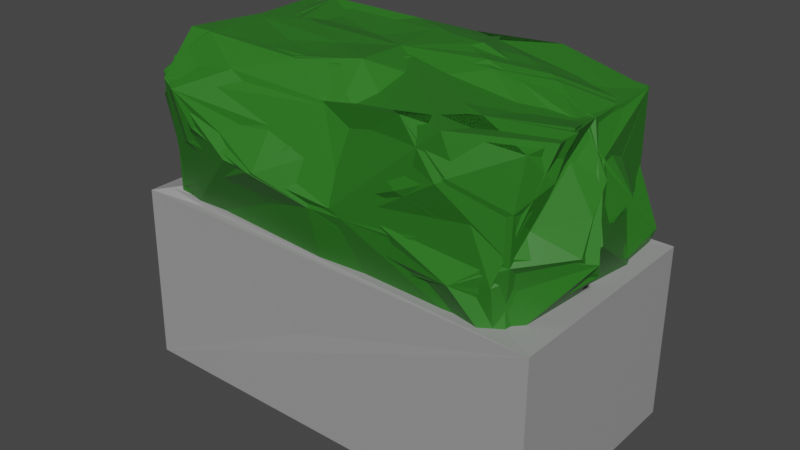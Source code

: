 # Source: Bush.blend  (saved by Blender 3.4.6; exported with 4.5.12 LTS)
import bpy
from mathutils import Matrix  # noqa: F401  (used for matrix-valued properties, if any)

bpy.ops.wm.read_factory_settings(use_empty=True)
scene = bpy.context.scene
scene.name = 'Scene'

# ---- collections
col_collection = bpy.data.collections.new('Collection'); scene.collection.children.link(col_collection)

# ---- materials (node trees are filled in below, after node groups)
mat_material_004 = bpy.data.materials.new('Material.004')
mat_material_004.use_transparent_shadow = False
mat_material_003 = bpy.data.materials.new('Material.003')
mat_material_003.use_transparent_shadow = False
mat_material_001 = bpy.data.materials.new('Material.001')
mat_material_001.use_transparent_shadow = False
mat_material_002 = bpy.data.materials.new('Material.002')
mat_material_002.use_transparent_shadow = False
mat_material_005 = bpy.data.materials.new('Material.005')
mat_material_005.use_transparent_shadow = False
mat_material_006 = bpy.data.materials.new('Material.006')
mat_material_006.use_transparent_shadow = False

# ---- material node trees
mat_material_004.use_nodes = True; mat_material_004.node_tree.nodes.clear()
_N = mat_material_004.node_tree.nodes; _L = mat_material_004.node_tree.links
n0 = _N.new('ShaderNodeBsdfPrincipled'); n0.name = 'Principled BSDF'; n0.location = (10, 300)
n0.distribution = 'GGX'
n0.subsurface_method = 'RANDOM_WALK_SKIN'
n0.inputs[0].default_value = (0.3264, 0.3264, 0.3264, 1.0)
n0.inputs[3].default_value = 1.45
n0.inputs[27].default_value = (0.0, 0.0, 0.0, 1.0)
n0.inputs[28].default_value = 1.0
n1 = _N.new('ShaderNodeOutputMaterial'); n1.name = 'Material Output'; n1.location = (300, 300)
_L.new(n0.outputs[0], n1.inputs[0])
n1.is_active_output = True
mat_material_003.use_nodes = True; mat_material_003.node_tree.nodes.clear()
_N = mat_material_003.node_tree.nodes; _L = mat_material_003.node_tree.links
n0 = _N.new('ShaderNodeBsdfPrincipled'); n0.name = 'Principled BSDF'; n0.location = (10, 300)
n0.distribution = 'GGX'
n0.subsurface_method = 'RANDOM_WALK_SKIN'
n0.inputs[0].default_value = (0.02376, 0.1679, 0.01347, 1.0)
n0.inputs[3].default_value = 1.45
n0.inputs[27].default_value = (0.0, 0.0, 0.0, 1.0)
n0.inputs[28].default_value = 1.0
n1 = _N.new('ShaderNodeOutputMaterial'); n1.name = 'Material Output'; n1.location = (300, 300)
_L.new(n0.outputs[0], n1.inputs[0])
n1.is_active_output = True
mat_material_001.use_nodes = True; mat_material_001.node_tree.nodes.clear()
_N = mat_material_001.node_tree.nodes; _L = mat_material_001.node_tree.links
n0 = _N.new('ShaderNodeBsdfPrincipled'); n0.name = 'Principled BSDF'; n0.location = (10, 300)
n0.distribution = 'GGX'
n0.subsurface_method = 'RANDOM_WALK_SKIN'
n0.inputs[0].default_value = (0.3264, 0.3264, 0.3264, 1.0)
n0.inputs[3].default_value = 1.45
n0.inputs[27].default_value = (0.0, 0.0, 0.0, 1.0)
n0.inputs[28].default_value = 1.0
n1 = _N.new('ShaderNodeOutputMaterial'); n1.name = 'Material Output'; n1.location = (300, 300)
_L.new(n0.outputs[0], n1.inputs[0])
n1.is_active_output = True
mat_material_002.use_nodes = True; mat_material_002.node_tree.nodes.clear()
_N = mat_material_002.node_tree.nodes; _L = mat_material_002.node_tree.links
n0 = _N.new('ShaderNodeBsdfPrincipled'); n0.name = 'Principled BSDF'; n0.location = (10, 300)
n0.distribution = 'GGX'
n0.subsurface_method = 'RANDOM_WALK_SKIN'
n0.inputs[0].default_value = (0.02376, 0.1679, 0.01347, 1.0)
n0.inputs[3].default_value = 1.45
n0.inputs[27].default_value = (0.0, 0.0, 0.0, 1.0)
n0.inputs[28].default_value = 1.0
n1 = _N.new('ShaderNodeOutputMaterial'); n1.name = 'Material Output'; n1.location = (300, 300)
_L.new(n0.outputs[0], n1.inputs[0])
n1.is_active_output = True
mat_material_005.use_nodes = True; mat_material_005.node_tree.nodes.clear()
_N = mat_material_005.node_tree.nodes; _L = mat_material_005.node_tree.links
n0 = _N.new('ShaderNodeBsdfPrincipled'); n0.name = 'Principled BSDF'; n0.location = (10, 300)
n0.distribution = 'GGX'
n0.subsurface_method = 'RANDOM_WALK_SKIN'
n0.inputs[0].default_value = (0.3264, 0.3264, 0.3264, 1.0)
n0.inputs[3].default_value = 1.45
n0.inputs[27].default_value = (0.0, 0.0, 0.0, 1.0)
n0.inputs[28].default_value = 1.0
n1 = _N.new('ShaderNodeOutputMaterial'); n1.name = 'Material Output'; n1.location = (300, 300)
_L.new(n0.outputs[0], n1.inputs[0])
n1.is_active_output = True
mat_material_006.use_nodes = True; mat_material_006.node_tree.nodes.clear()
_N = mat_material_006.node_tree.nodes; _L = mat_material_006.node_tree.links
n0 = _N.new('ShaderNodeBsdfPrincipled'); n0.name = 'Principled BSDF'; n0.location = (10, 300)
n0.distribution = 'GGX'
n0.subsurface_method = 'RANDOM_WALK_SKIN'
n0.inputs[0].default_value = (0.02376, 0.1679, 0.01347, 1.0)
n0.inputs[3].default_value = 1.45
n0.inputs[27].default_value = (0.0, 0.0, 0.0, 1.0)
n0.inputs[28].default_value = 1.0
n1 = _N.new('ShaderNodeOutputMaterial'); n1.name = 'Material Output'; n1.location = (300, 300)
_L.new(n0.outputs[0], n1.inputs[0])
n1.is_active_output = True

# ---- world
world_world = bpy.data.worlds.new('World'); scene.world = world_world
world_world.use_nodes = True; world_world.node_tree.nodes.clear()
_N = world_world.node_tree.nodes; _L = world_world.node_tree.links
n0 = _N.new('ShaderNodeOutputWorld'); n0.name = 'World Output'; n0.location = (300, 300)
n1 = _N.new('ShaderNodeBackground'); n1.name = 'Background'; n1.location = (10, 300)
n1.inputs[0].default_value = (0.05088, 0.05088, 0.05088, 1.0)
_L.new(n1.outputs[0], n0.inputs[0])
n0.is_active_output = True
world_world.color = (0.05088, 0.05088, 0.05088)
world_world.use_sun_shadow = False
world_world.sun_shadow_jitter_overblur = 0.0

# ---- meshes
me_cube_002 = bpy.data.meshes.new('Cube.002')
me_cube_002.from_pydata([(-1.0, -1.0, -1.922), (-0.8653, -0.8191, 1.173), (-1.0, 1.0, -1.922), (-0.8692, 0.8577, 1.132), (1.0, -1.0, -1.922), (0.5874, -0.5722, 0.993), (1.0, 1.0, -1.922), (0.8832, 0.8849, 1.0), (-0.9941, -0.9772, 1.064), (-0.9949, 0.9901, 1.055), (1.0, 1.0, 1.0), (1.0, -1.0, 1.0), (-0.8814, -0.8814, 0.4117), (-0.8814, 0.8814, 0.4117), (0.8814, 0.8814, 0.4117), (0.8814, -0.8814, 0.4117), (-0.8546, 0.0, 0.4946), (0.8546, 0.8546, 3.36), (0.8546, 0.8546, 1.927), (0.8546, -0.8546, 1.927), (0.9025, -0.87, 3.485), (0.8546, -0.8546, 0.4946), (-0.8546, 0.8546, 1.927), (0.0, 0.8546, 0.4946), (0.8546, 0.8546, 0.4946), (-0.8546, -0.8546, 1.927), (0.8546, 0.0, 0.4946), (0.0, -1.046, 1.927), (0.0, -0.8546, 0.4946), (0.9525, -0.001793, 1.925), (-0.8546, 0.0, 1.927), (-0.8546, 0.8546, 0.4946), (0.0, 1.032, 1.927), (0.01017, -0.002185, 3.725), (-0.8546, -0.8546, 0.4946), (0.8546, 0.0, 3.36), (0.005033, 0.9761, 3.497), (0.0, -0.8546, 3.36), (-0.8546, 0.0, 3.36), (-0.8135, -0.8759, 3.352), (-0.7946, 0.8408, 3.328), (-0.8718, 0.416, 2.626), (-0.4273, 0.8545, 1.211), (0.4273, 0.8546, 1.211), (0.4349, 0.9984, 2.66), (-0.4273, 0.4273, 3.552), (0.4387, 0.4495, 3.678), (0.4354, -0.443, 3.555), (0.4334, -1.063, 2.657), (0.8869, 0.4273, 2.644), (0.4273, -0.8546, 1.211), (-0.4273, -0.8546, 1.211), (-0.4295, -1.109, 2.648), (0.949, 0.4377, 1.199), (-0.8546, -0.4273, 2.644), (0.9202, -0.4346, 1.203), (0.8546, -0.4273, 2.644), (-0.897, -0.4273, 1.211), (-0.4334, 1.069, 2.657), (-0.9135, 0.4273, 1.211), (-0.4273, -0.4273, 3.683), (-0.8673, 0.0193, 1.153), (-0.8814, 0.0, 0.4117), (-0.8734, -0.8503, 0.7925), (-0.8753, 0.8696, 0.7718), (-0.4539, -0.9062, 3.456), (0.4562, -0.01578, 3.741), (-0.004087, 0.4888, 3.776), (0.02887, -0.4833, 3.78), (0.8546, 0.4273, 3.36), (-0.4514, 0.9014, 3.447), (-0.8812, -0.4789, 3.456), (-0.8546, -0.4273, 0.4946), (0.9212, 0.9837, 1.211), (0.867, -0.8767, 2.687), (-0.8546, 0.8546, 1.211), (-0.4273, 0.8546, 0.4946), (-0.8546, -0.8546, 1.211), (0.432, -0.9912, 1.924), (-0.4408, -1.067, 1.902), (0.8546, -0.4273, 0.4946), (0.8546, 0.4273, 0.4946), (0.4273, -0.9927, 3.63), (-0.8812, -0.9062, 2.739), (0.4273, 0.8546, 0.4946), (-0.8787, 0.9014, 2.731), (0.8236, -0.7932, 1.27), (0.8546, 0.8546, 2.644), (-0.8546, 0.4273, 0.4946), (0.0, -0.9505, 2.644), (0.9035, 0.4264, 1.926), (1.011, -0.459, 1.948), (0.9035, -0.0008964, 1.21), (0.9533, -0.004543, 2.655), (-0.9137, -0.4273, 1.934), (-0.8546, 0.4273, 1.927), (-0.8546, 0.0, 1.211), (-0.8546, 0.0, 2.644), (-0.8787, 0.4741, 3.447), (-0.4273, 0.9431, 1.927), (0.4273, 0.9431, 1.927), (0.0, 0.9431, 1.211), (0.4236, 0.9938, 3.598), (-0.01136, 1.087, 2.677), (-0.4436, 0.01365, 3.725), (0.9346, -0.4176, 3.589), (-0.8546, 0.6409, 2.286), (-0.8795, 0.2136, 2.286), (-0.8546, 0.2136, 3.002), (-0.8516, 0.5759, 2.898), (-0.2136, 0.8545, 0.8529), (-0.6409, 0.8545, 0.8529), (-0.6409, 0.8545, 1.569), (-0.2136, 0.9431, 1.569), (0.6409, 0.8546, 0.8528), (0.2136, 0.8546, 0.8528), (0.2136, 0.9431, 1.569), (0.6437, 0.9071, 1.563), (0.6409, 0.8546, 2.286), (0.2206, 1.074, 2.3), (0.2136, 0.8546, 3.002), (0.6409, 0.9759, 3.002), (-0.2056, 0.6813, 3.692), (-0.6658, 0.6892, 3.696), (-0.6589, 0.2019, 3.649), (-0.2086, 0.2125, 3.638), (0.6409, 0.6409, 3.422), (0.2183, 0.701, 3.636), (0.2351, 0.2443, 3.812), (0.6606, 0.2209, 3.619), (0.6508, -0.2121, 3.448), (0.2187, -0.2148, 3.542), (0.2136, -0.6409, 3.36), (0.6477, -0.652, 3.621), (0.2136, -0.9862, 2.286), (0.6461, -0.9493, 2.286), (0.6556, -1.06, 3.05), (0.2136, -0.8902, 3.002), (1.003, 0.2251, 2.298), (0.8707, 0.6409, 2.286), (0.8707, 0.6409, 3.002), (0.8707, 0.2136, 3.002), (0.6503, -1.015, 1.55), (0.2136, -0.9505, 1.569), (-0.2136, -0.9505, 1.569), (-0.647, -0.9613, 1.556), (-0.657, -1.064, 2.265), (-0.2157, -1.185, 2.29), (-0.2136, -0.9388, 3.002), (-0.6727, -1.152, 3.109), (0.8546, 0.2136, 0.8528), (0.8955, 0.6409, 0.8528), (0.8546, 0.6409, 1.569), (0.9035, 0.2127, 1.568), (-0.9298, -0.2136, 2.286), (-0.9878, -0.6424, 2.282), (-0.9075, -0.6014, 2.933), (-0.8546, -0.2136, 3.002), (0.8546, -0.6409, 0.8528), (0.8546, -0.2136, 0.8528), (1.022, -0.241, 1.539), (0.8546, -0.6409, 1.569), (0.8546, -0.6409, 2.286), (0.9761, -0.2307, 2.302), (0.8546, -0.2136, 3.002), (0.9472, -0.659, 3.041), (-0.8758, -0.2136, 0.8528), (-0.8758, -0.6409, 0.8528), (-0.8758, -0.6409, 1.569), (-0.9496, -0.2065, 1.577), (-0.2136, 0.9431, 2.286), (-0.6463, 1.043, 2.297), (-0.6623, 1.044, 3.08), (-0.2136, 0.8546, 3.002), (-0.884, 0.6409, 0.8528), (-0.884, 0.2136, 0.8528), (-0.884, 0.2136, 1.569), (-0.884, 0.6409, 1.569), (-0.2086, -0.2148, 3.704), (-0.6698, -0.1787, 3.749), (-0.6788, -0.72, 3.754), (-0.2073, -0.6891, 3.696), (-0.8743, 0.009652, 0.7821)], [], [(0, 8, 9, 2), (2, 9, 10, 6), (6, 10, 11, 4), (4, 11, 8, 0), (2, 6, 4, 0), (1, 5, 15, 12, 63), (1, 61, 3, 9, 8), (3, 7, 10, 9), (7, 5, 11, 10), (5, 1, 8, 11), (12, 15, 21, 28, 34), (7, 3, 64, 13, 14), (5, 7, 14, 15), (182, 63, 12, 62), (13, 62, 12, 34, 72, 16, 88, 31), (23, 76, 110), (24, 84, 114), (18, 100, 118), (15, 14, 24, 81, 26, 80, 21), (36, 70, 122), (17, 102, 126), (14, 13, 31, 76, 23, 84, 24), (35, 66, 130), (27, 78, 134), (29, 90, 138), (28, 21, 50), (34, 28, 51), (25, 79, 146), (26, 81, 150), (30, 94, 154), (21, 80, 158), (19, 91, 162), (16, 72, 166), (32, 99, 170), (31, 88, 174), (33, 104, 178), (22, 95, 106), (30, 97, 107), (38, 98, 108), (40, 85, 109), (31, 75, 111), (22, 99, 112), (32, 101, 113), (23, 101, 115), (32, 100, 116), (18, 73, 117), (32, 103, 119), (36, 102, 120), (17, 87, 121), (40, 98, 123), (38, 104, 124), (33, 67, 125), (36, 67, 127), (33, 66, 128), (35, 69, 129), (33, 68, 131), (37, 82, 132), (20, 105, 133), (19, 74, 135), (20, 82, 136), (37, 89, 137), (18, 87, 139), (17, 69, 140), (35, 93, 141), (86, 19, 142), (19, 78, 142), (27, 28, 50, 143), (28, 27, 144, 51), (27, 79, 144), (77, 34, 51, 145), (27, 89, 147), (37, 65, 148), (39, 83, 149), (24, 73, 151), (18, 90, 152), (29, 92, 153), (25, 83, 155), (39, 71, 156), (38, 97, 157), (26, 92, 159), (29, 91, 160), (19, 86, 161), (29, 93, 163), (35, 105, 164), (20, 74, 165), (34, 77, 167), (25, 94, 168), (30, 96, 169), (22, 85, 171), (40, 70, 172), (36, 103, 173), (16, 96, 175), (30, 95, 176), (22, 75, 177), (38, 71, 179), (39, 65, 180), (37, 68, 181), (181, 178, 60), (181, 68, 178), (68, 33, 178), (180, 181, 60), (180, 65, 181), (65, 37, 181), (179, 180, 60), (179, 71, 180), (71, 39, 180), (177, 174, 59), (177, 75, 174), (75, 31, 174), (176, 177, 59), (176, 95, 177), (95, 22, 177), (175, 176, 59), (175, 96, 176), (96, 30, 176), (173, 170, 58), (173, 103, 170), (103, 32, 170), (172, 173, 58), (172, 70, 173), (70, 36, 173), (171, 172, 58), (171, 85, 172), (85, 40, 172), (169, 166, 57), (169, 96, 166), (96, 16, 166), (168, 169, 57), (168, 94, 169), (94, 30, 169), (167, 168, 57), (167, 77, 168), (77, 25, 168), (165, 162, 56), (165, 74, 162), (74, 19, 162), (164, 165, 56), (164, 105, 165), (105, 20, 165), (163, 164, 56), (163, 93, 164), (93, 35, 164), (161, 158, 55), (161, 86, 158), (86, 21, 158), (160, 161, 55), (160, 91, 161), (91, 19, 161), (159, 160, 55), (159, 92, 160), (92, 29, 160), (157, 154, 54), (157, 97, 154), (97, 30, 154), (156, 157, 54), (156, 71, 157), (71, 38, 157), (155, 156, 54), (155, 83, 156), (83, 39, 156), (153, 150, 53), (153, 92, 150), (92, 26, 150), (152, 153, 53), (152, 90, 153), (90, 29, 153), (151, 152, 53), (151, 73, 152), (73, 18, 152), (149, 146, 52), (149, 83, 146), (83, 25, 146), (148, 149, 52), (148, 65, 149), (65, 39, 149), (147, 148, 52), (147, 89, 148), (89, 37, 148), (25, 77, 145), (144, 145, 51), (144, 79, 145), (79, 25, 145), (142, 143, 50), (142, 78, 143), (78, 27, 143), (21, 86, 142, 50), (141, 138, 49), (141, 93, 138), (93, 29, 138), (140, 141, 49), (140, 69, 141), (69, 35, 141), (139, 140, 49), (139, 87, 140), (87, 17, 140), (137, 134, 48), (137, 89, 134), (89, 27, 134), (136, 137, 48), (136, 82, 137), (82, 37, 137), (135, 136, 48), (135, 74, 136), (74, 20, 136), (133, 130, 47), (133, 105, 130), (105, 35, 130), (132, 133, 47), (132, 82, 133), (82, 20, 133), (131, 132, 47), (131, 68, 132), (68, 37, 132), (129, 126, 46), (129, 69, 126), (69, 17, 126), (128, 129, 46), (128, 66, 129), (66, 35, 129), (127, 128, 46), (127, 67, 128), (67, 33, 128), (125, 122, 45), (125, 67, 122), (67, 36, 122), (124, 125, 45), (124, 104, 125), (104, 33, 125), (123, 124, 45), (123, 98, 124), (98, 38, 124), (121, 118, 44), (121, 87, 118), (87, 18, 118), (120, 121, 44), (120, 102, 121), (102, 17, 121), (119, 120, 44), (119, 103, 120), (103, 36, 120), (117, 114, 43), (117, 73, 114), (73, 24, 114), (116, 117, 43), (116, 100, 117), (100, 18, 117), (115, 116, 43), (115, 101, 116), (101, 32, 116), (113, 110, 42), (113, 101, 110), (101, 23, 110), (112, 113, 42), (112, 99, 113), (99, 32, 113), (111, 112, 42), (111, 75, 112), (75, 22, 112), (109, 106, 41), (109, 85, 106), (85, 22, 106), (108, 109, 41), (108, 98, 109), (98, 40, 109), (107, 108, 41), (107, 97, 108), (97, 38, 108), (106, 107, 41), (106, 95, 107), (95, 30, 107), (178, 179, 60), (178, 104, 179), (104, 38, 179), (174, 175, 59), (174, 88, 175), (88, 16, 175), (170, 171, 58), (170, 99, 171), (99, 22, 171), (166, 167, 57), (166, 72, 167), (72, 34, 167), (162, 163, 56), (162, 91, 163), (91, 29, 163), (158, 159, 55), (158, 80, 159), (80, 26, 159), (154, 155, 54), (154, 94, 155), (94, 25, 155), (150, 151, 53), (150, 81, 151), (81, 24, 151), (146, 147, 52), (146, 79, 147), (79, 27, 147), (138, 139, 49), (138, 90, 139), (90, 18, 139), (134, 135, 48), (134, 78, 135), (78, 19, 135), (130, 131, 47), (130, 66, 131), (66, 33, 131), (126, 127, 46), (126, 102, 127), (102, 36, 127), (122, 123, 45), (122, 70, 123), (70, 40, 123), (118, 119, 44), (118, 100, 119), (100, 32, 119), (114, 115, 43), (114, 84, 115), (84, 23, 115), (110, 111, 42), (110, 76, 111), (76, 31, 111), (64, 182, 62, 13), (3, 61, 182, 64), (61, 1, 63, 182)])
me_cube_002.polygons.foreach_set('material_index', [0, 0, 0, 0, 0, 0, 0, 0, 0, 0, 0, 0, 0, 0, 0, 1, 1, 1, 0, 1, 1, 0, 1, 1, 1, 1, 1, 1, 1, 1, 1, 1, 1, 1, 1, 1, 1, 1, 1, 1, 1, 1, 1, 1, 1, 1, 1, 1, 1, 1, 1, 1, 1, 1, 1, 1, 1, 1, 1, 1, 1, 1, 1, 1, 1, 1, 1, 1, 1, 1, 1, 1, 1, 1, 1, 1, 1, 1, 1, 1, 1, 1, 1, 1, 1, 1, 1, 1, 1, 1, 1, 1, 1, 1, 1, 1, 1, 1, 1, 1, 1, 1, 1, 1, 1, 1, 1, 1, 1, 1, 1, 1, 1, 1, 1, 1, 1, 1, 1, 1, 1, 1, 1, 1, 1, 1, 1, 1, 1, 1, 1, 1, 1, 1, 1, 1, 1, 1, 1, 1, 1, 1, 1, 1, 1, 1, 1, 1, 1, 1, 1, 1, 1, 1, 1, 1, 1, 1, 1, 1, 1, 1, 1, 1, 1, 1, 1, 1, 1, 1, 1, 1, 1, 1, 1, 1, 1, 1, 1, 1, 1, 1, 1, 1, 1, 1, 1, 1, 1, 1, 1, 1, 1, 1, 1, 1, 1, 1, 1, 1, 1, 1, 1, 1, 1, 1, 1, 1, 1, 1, 1, 1, 1, 1, 1, 1, 1, 1, 1, 1, 1, 1, 1, 1, 1, 1, 1, 1, 1, 1, 1, 1, 1, 1, 1, 1, 1, 1, 1, 1, 1, 1, 1, 1, 1, 1, 1, 1, 1, 1, 1, 1, 1, 1, 1, 1, 1, 1, 1, 1, 1, 1, 1, 1, 1, 1, 1, 1, 1, 1, 1, 1, 1, 1, 1, 1, 1, 1, 1, 1, 1, 1, 1, 1, 1, 1, 1, 1, 1, 1, 1, 1, 1, 1, 1, 1, 1, 1, 1, 1, 1, 1, 1, 1, 1, 1, 1, 1, 1, 1, 1, 1, 1, 1, 1, 1, 1, 1, 1, 1, 1, 0, 0, 0])
_uv = me_cube_002.uv_layers.new(name='UVMap')
_uv.uv.foreach_set('vector', [0.375, 0.0, 0.625, 0.0, 0.625, 0.25, 0.375, 0.25, 0.375, 0.25, 0.625, 0.25, 0.625, 0.5, 0.375, 0.5, 0.375, 0.5, 0.625, 0.5, 0.625, 0.75, 0.375, 0.75, 0.375, 0.75, 0.625, 0.75, 0.625, 1.0, 0.375, 1.0, 0.125, 0.5, 0.375, 0.5, 0.375, 0.75, 0.125, 0.75, 0.8602, 0.7352, 0.6398, 0.7352, 0.6398, 0.7352, 0.8602, 0.7352, 0.8602, 0.7352, 0.8602, 0.7352, 0.8602, 0.625, 0.8602, 0.5148, 0.875, 0.5, 0.875, 0.75, 0.8602, 0.5148, 0.6398, 0.5148, 0.625, 0.5, 0.875, 0.5, 0.6398, 0.5148, 0.6398, 0.7352, 0.625, 0.75, 0.625, 0.5, 0.6398, 0.7352, 0.8602, 0.7352, 0.875, 0.75, 0.625, 0.75, 0.8602, 0.7352, 0.6398, 0.7352, 0.6398, 0.7352, 0.75, 0.7352, 0.8602, 0.7352, 0.6398, 0.5148, 0.8602, 0.5148, 0.8602, 0.5148, 0.8602, 0.5148, 0.6398, 0.5148, 0.6398, 0.7352, 0.6398, 0.5148, 0.6398, 0.5148, 0.6398, 0.7352, 0.8602, 0.625, 0.8602, 0.7352, 0.8602, 0.7352, 0.8602, 0.625, 0.8602, 0.5148, 0.8602, 0.625, 0.8602, 0.7352, 0.8602, 0.7352, 0.8602, 0.6801, 0.8602, 0.625, 0.8602, 0.5699, 0.8602, 0.5148, 0.75, 0.5148, 0.8051, 0.5148, 0.7775, 0.5148, 0.6398, 0.5148, 0.6949, 0.5148, 0.6674, 0.5148, 0.6398, 0.5148, 0.6949, 0.5148, 0.6674, 0.5148, 0.6398, 0.7352, 0.6398, 0.5148, 0.6398, 0.5148, 0.6398, 0.5699, 0.6398, 0.625, 0.6398, 0.6801, 0.6398, 0.7352, 0.75, 0.5148, 0.8051, 0.5148, 0.7775, 0.5424, 0.6398, 0.5148, 0.6949, 0.5148, 0.6674, 0.5424, 0.6398, 0.5148, 0.8602, 0.5148, 0.8602, 0.5148, 0.8051, 0.5148, 0.75, 0.5148, 0.6949, 0.5148, 0.6398, 0.5148, 0.6398, 0.625, 0.6949, 0.625, 0.6674, 0.6525, 0.75, 0.7352, 0.6949, 0.7352, 0.7225, 0.7352, 0.6398, 0.625, 0.6398, 0.5699, 0.6398, 0.5975, 0.75, 0.7352, 0.6398, 0.7352, 0.6949, 0.7352, 0.8602, 0.7352, 0.75, 0.7352, 0.8051, 0.7352, 0.8602, 0.7352, 0.8051, 0.7352, 0.8326, 0.7352, 0.6398, 0.625, 0.6398, 0.5699, 0.6398, 0.5975, 0.8602, 0.625, 0.8602, 0.6801, 0.8602, 0.6525, 0.6398, 0.7352, 0.6398, 0.6801, 0.6398, 0.7076, 0.6398, 0.7352, 0.6398, 0.6801, 0.6398, 0.7076, 0.8602, 0.625, 0.8602, 0.6801, 0.8602, 0.6525, 0.75, 0.5148, 0.8051, 0.5148, 0.7775, 0.5148, 0.8602, 0.5148, 0.8602, 0.5699, 0.8602, 0.5424, 0.75, 0.625, 0.8051, 0.625, 0.7775, 0.6525, 0.8602, 0.5148, 0.8602, 0.5699, 0.8602, 0.5424, 0.8602, 0.625, 0.8602, 0.625, 0.8602, 0.5975, 0.8602, 0.625, 0.8602, 0.5699, 0.8602, 0.5975, 0.8602, 0.5148, 0.8602, 0.5148, 0.8602, 0.5424, 0.8602, 0.5148, 0.8602, 0.5148, 0.8326, 0.5148, 0.8602, 0.5148, 0.8051, 0.5148, 0.8326, 0.5148, 0.75, 0.5148, 0.75, 0.5148, 0.7775, 0.5148, 0.75, 0.5148, 0.75, 0.5148, 0.7225, 0.5148, 0.75, 0.5148, 0.6949, 0.5148, 0.7225, 0.5148, 0.6398, 0.5148, 0.6398, 0.5148, 0.6674, 0.5148, 0.75, 0.5148, 0.75, 0.5148, 0.7225, 0.5148, 0.75, 0.5148, 0.6949, 0.5148, 0.7225, 0.5148, 0.6398, 0.5148, 0.6398, 0.5148, 0.6674, 0.5148, 0.8602, 0.5148, 0.8602, 0.5699, 0.8326, 0.5424, 0.8602, 0.625, 0.8051, 0.625, 0.8326, 0.5975, 0.75, 0.625, 0.75, 0.5699, 0.7775, 0.5975, 0.75, 0.5148, 0.75, 0.5699, 0.7225, 0.5424, 0.75, 0.625, 0.6949, 0.625, 0.7225, 0.5975, 0.6398, 0.625, 0.6398, 0.5699, 0.6674, 0.5975, 0.75, 0.625, 0.75, 0.6801, 0.7225, 0.6525, 0.75, 0.7352, 0.6949, 0.7352, 0.7225, 0.7076, 0.6398, 0.7352, 0.6398, 0.6801, 0.6674, 0.7076, 0.6398, 0.7352, 0.6398, 0.7352, 0.6674, 0.7352, 0.6398, 0.7352, 0.6949, 0.7352, 0.6674, 0.7352, 0.75, 0.7352, 0.75, 0.7352, 0.7225, 0.7352, 0.6398, 0.5148, 0.6398, 0.5148, 0.6398, 0.5424, 0.6398, 0.5148, 0.6398, 0.5699, 0.6398, 0.5424, 0.6398, 0.625, 0.6398, 0.625, 0.6398, 0.5975, 0.6398, 0.7352, 0.6398, 0.7352, 0.6674, 0.7352, 0.6398, 0.7352, 0.6949, 0.7352, 0.6674, 0.7352, 0.75, 0.7352, 0.75, 0.7352, 0.6949, 0.7352, 0.7225, 0.7352, 0.75, 0.7352, 0.75, 0.7352, 0.7775, 0.7352, 0.8051, 0.7352, 0.75, 0.7352, 0.8051, 0.7352, 0.7775, 0.7352, 0.8602, 0.7352, 0.8602, 0.7352, 0.8051, 0.7352, 0.8326, 0.7352, 0.75, 0.7352, 0.75, 0.7352, 0.7775, 0.7352, 0.75, 0.7352, 0.8051, 0.7352, 0.7775, 0.7352, 0.8602, 0.7352, 0.8602, 0.7352, 0.8326, 0.7352, 0.6398, 0.5148, 0.6398, 0.5148, 0.6398, 0.5424, 0.6398, 0.5148, 0.6398, 0.5699, 0.6398, 0.5424, 0.6398, 0.625, 0.6398, 0.625, 0.6398, 0.5975, 0.8602, 0.7352, 0.8602, 0.7352, 0.8602, 0.7076, 0.8602, 0.7352, 0.8602, 0.6801, 0.8602, 0.7076, 0.8602, 0.625, 0.8602, 0.625, 0.8602, 0.6525, 0.6398, 0.625, 0.6398, 0.625, 0.6398, 0.6525, 0.6398, 0.625, 0.6398, 0.6801, 0.6398, 0.6525, 0.6398, 0.7352, 0.6398, 0.7352, 0.6398, 0.7076, 0.6398, 0.625, 0.6398, 0.625, 0.6398, 0.6525, 0.6398, 0.625, 0.6398, 0.6801, 0.6398, 0.6525, 0.6398, 0.7352, 0.6398, 0.7352, 0.6398, 0.7076, 0.8602, 0.7352, 0.8602, 0.7352, 0.8602, 0.7076, 0.8602, 0.7352, 0.8602, 0.6801, 0.8602, 0.7076, 0.8602, 0.625, 0.8602, 0.625, 0.8602, 0.6525, 0.8602, 0.5148, 0.8602, 0.5148, 0.8326, 0.5148, 0.8602, 0.5148, 0.8051, 0.5148, 0.8326, 0.5148, 0.75, 0.5148, 0.75, 0.5148, 0.7775, 0.5148, 0.8602, 0.625, 0.8602, 0.625, 0.8602, 0.5975, 0.8602, 0.625, 0.8602, 0.5699, 0.8602, 0.5975, 0.8602, 0.5148, 0.8602, 0.5148, 0.8602, 0.5424, 0.8602, 0.625, 0.8602, 0.6801, 0.8326, 0.6525, 0.8602, 0.7352, 0.8051, 0.7352, 0.8326, 0.7076, 0.75, 0.7352, 0.75, 0.6801, 0.7775, 0.7076, 0.7775, 0.7076, 0.7775, 0.6525, 0.8051, 0.6801, 0.7775, 0.7076, 0.75, 0.6801, 0.7775, 0.6525, 0.75, 0.6801, 0.75, 0.625, 0.7775, 0.6525, 0.8326, 0.7076, 0.7775, 0.7076, 0.8051, 0.6801, 0.8326, 0.7076, 0.8051, 0.7352, 0.7775, 0.7076, 0.8051, 0.7352, 0.75, 0.7352, 0.7775, 0.7076, 0.8326, 0.6525, 0.8326, 0.7076, 0.8051, 0.6801, 0.8326, 0.6525, 0.8602, 0.6801, 0.8326, 0.7076, 0.8602, 0.6801, 0.8602, 0.7352, 0.8326, 0.7076, 0.8602, 0.5424, 0.8602, 0.5424, 0.8602, 0.5699, 0.8602, 0.5424, 0.8602, 0.5148, 0.8602, 0.5424, 0.8602, 0.5148, 0.8602, 0.5148, 0.8602, 0.5424, 0.8602, 0.5975, 0.8602, 0.5424, 0.8602, 0.5699, 0.8602, 0.5975, 0.8602, 0.5699, 0.8602, 0.5424, 0.8602, 0.5699, 0.8602, 0.5148, 0.8602, 0.5424, 0.8602, 0.5975, 0.8602, 0.5975, 0.8602, 0.5699, 0.8602, 0.5975, 0.8602, 0.625, 0.8602, 0.5975, 0.8602, 0.625, 0.8602, 0.625, 0.8602, 0.5975, 0.7775, 0.5148, 0.7775, 0.5148, 0.8051, 0.5148, 0.7775, 0.5148, 0.75, 0.5148, 0.7775, 0.5148, 0.75, 0.5148, 0.75, 0.5148, 0.7775, 0.5148, 0.8326, 0.5148, 0.7775, 0.5148, 0.8051, 0.5148, 0.8326, 0.5148, 0.8051, 0.5148, 0.7775, 0.5148, 0.8051, 0.5148, 0.75, 0.5148, 0.7775, 0.5148, 0.8326, 0.5148, 0.8326, 0.5148, 0.8051, 0.5148, 0.8326, 0.5148, 0.8602, 0.5148, 0.8326, 0.5148, 0.8602, 0.5148, 0.8602, 0.5148, 0.8326, 0.5148, 0.8602, 0.6525, 0.8602, 0.6525, 0.8602, 0.6801, 0.8602, 0.6525, 0.8602, 0.625, 0.8602, 0.6525, 0.8602, 0.625, 0.8602, 0.625, 0.8602, 0.6525, 0.8602, 0.7076, 0.8602, 0.6525, 0.8602, 0.6801, 0.8602, 0.7076, 0.8602, 0.6801, 0.8602, 0.6525, 0.8602, 0.6801, 0.8602, 0.625, 0.8602, 0.6525, 0.8602, 0.7076, 0.8602, 0.7076, 0.8602, 0.6801, 0.8602, 0.7076, 0.8602, 0.7352, 0.8602, 0.7076, 0.8602, 0.7352, 0.8602, 0.7352, 0.8602, 0.7076, 0.6398, 0.7076, 0.6398, 0.7076, 0.6398, 0.6801, 0.6398, 0.7076, 0.6398, 0.7352, 0.6398, 0.7076, 0.6398, 0.7352, 0.6398, 0.7352, 0.6398, 0.7076, 0.6398, 0.6525, 0.6398, 0.7076, 0.6398, 0.6801, 0.6398, 0.6525, 0.6398, 0.6801, 0.6398, 0.7076, 0.6398, 0.6801, 0.6398, 0.7352, 0.6398, 0.7076, 0.6398, 0.6525, 0.6398, 0.6525, 0.6398, 0.6801, 0.6398, 0.6525, 0.6398, 0.625, 0.6398, 0.6525, 0.6398, 0.625, 0.6398, 0.625, 0.6398, 0.6525, 0.6398, 0.7076, 0.6398, 0.7076, 0.6398, 0.6801, 0.6398, 0.7076, 0.6398, 0.7352, 0.6398, 0.7076, 0.6398, 0.7352, 0.6398, 0.7352, 0.6398, 0.7076, 0.6398, 0.6525, 0.6398, 0.7076, 0.6398, 0.6801, 0.6398, 0.6525, 0.6398, 0.6801, 0.6398, 0.7076, 0.6398, 0.6801, 0.6398, 0.7352, 0.6398, 0.7076, 0.6398, 0.6525, 0.6398, 0.6525, 0.6398, 0.6801, 0.6398, 0.6525, 0.6398, 0.625, 0.6398, 0.6525, 0.6398, 0.625, 0.6398, 0.625, 0.6398, 0.6525, 0.8602, 0.6525, 0.8602, 0.6525, 0.8602, 0.6801, 0.8602, 0.6525, 0.8602, 0.625, 0.8602, 0.6525, 0.8602, 0.625, 0.8602, 0.625, 0.8602, 0.6525, 0.8602, 0.7076, 0.8602, 0.6525, 0.8602, 0.6801, 0.8602, 0.7076, 0.8602, 0.6801, 0.8602, 0.6525, 0.8602, 0.6801, 0.8602, 0.625, 0.8602, 0.6525, 0.8602, 0.7076, 0.8602, 0.7076, 0.8602, 0.6801, 0.8602, 0.7076, 0.8602, 0.7352, 0.8602, 0.7076, 0.8602, 0.7352, 0.8602, 0.7352, 0.8602, 0.7076, 0.6398, 0.5975, 0.6398, 0.5975, 0.6398, 0.5699, 0.6398, 0.5975, 0.6398, 0.625, 0.6398, 0.5975, 0.6398, 0.625, 0.6398, 0.625, 0.6398, 0.5975, 0.6398, 0.5424, 0.6398, 0.5975, 0.6398, 0.5699, 0.6398, 0.5424, 0.6398, 0.5699, 0.6398, 0.5975, 0.6398, 0.5699, 0.6398, 0.625, 0.6398, 0.5975, 0.6398, 0.5424, 0.6398, 0.5424, 0.6398, 0.5699, 0.6398, 0.5424, 0.6398, 0.5148, 0.6398, 0.5424, 0.6398, 0.5148, 0.6398, 0.5148, 0.6398, 0.5424, 0.8326, 0.7352, 0.8326, 0.7352, 0.8051, 0.7352, 0.8326, 0.7352, 0.8602, 0.7352, 0.8326, 0.7352, 0.8602, 0.7352, 0.8602, 0.7352, 0.8326, 0.7352, 0.7775, 0.7352, 0.8326, 0.7352, 0.8051, 0.7352, 0.7775, 0.7352, 0.8051, 0.7352, 0.8326, 0.7352, 0.8051, 0.7352, 0.8602, 0.7352, 0.8326, 0.7352, 0.7775, 0.7352, 0.7775, 0.7352, 0.8051, 0.7352, 0.7775, 0.7352, 0.75, 0.7352, 0.7775, 0.7352, 0.75, 0.7352, 0.75, 0.7352, 0.7775, 0.7352, 0.8602, 0.7352, 0.8602, 0.7352, 0.8326, 0.7352, 0.7775, 0.7352, 0.8326, 0.7352, 0.8051, 0.7352, 0.7775, 0.7352, 0.8051, 0.7352, 0.8326, 0.7352, 0.8051, 0.7352, 0.8602, 0.7352, 0.8326, 0.7352, 0.6674, 0.7352, 0.7225, 0.7352, 0.6949, 0.7352, 0.6674, 0.7352, 0.6949, 0.7352, 0.7225, 0.7352, 0.6949, 0.7352, 0.75, 0.7352, 0.7225, 0.7352, 0.6398, 0.7352, 0.6398, 0.7352, 0.6674, 0.7352, 0.6949, 0.7352, 0.6398, 0.5975, 0.6398, 0.5975, 0.6398, 0.5699, 0.6398, 0.5975, 0.6398, 0.625, 0.6398, 0.5975, 0.6398, 0.625, 0.6398, 0.625, 0.6398, 0.5975, 0.6398, 0.5424, 0.6398, 0.5975, 0.6398, 0.5699, 0.6398, 0.5424, 0.6398, 0.5699, 0.6398, 0.5975, 0.6398, 0.5699, 0.6398, 0.625, 0.6398, 0.5975, 0.6398, 0.5424, 0.6398, 0.5424, 0.6398, 0.5699, 0.6398, 0.5424, 0.6398, 0.5148, 0.6398, 0.5424, 0.6398, 0.5148, 0.6398, 0.5148, 0.6398, 0.5424, 0.7225, 0.7352, 0.7225, 0.7352, 0.6949, 0.7352, 0.7225, 0.7352, 0.75, 0.7352, 0.7225, 0.7352, 0.75, 0.7352, 0.75, 0.7352, 0.7225, 0.7352, 0.6674, 0.7352, 0.7225, 0.7352, 0.6949, 0.7352, 0.6674, 0.7352, 0.6949, 0.7352, 0.7225, 0.7352, 0.6949, 0.7352, 0.75, 0.7352, 0.7225, 0.7352, 0.6674, 0.7352, 0.6674, 0.7352, 0.6949, 0.7352, 0.6674, 0.7352, 0.6398, 0.7352, 0.6674, 0.7352, 0.6398, 0.7352, 0.6398, 0.7352, 0.6674, 0.7352, 0.6674, 0.7076, 0.6674, 0.6525, 0.6949, 0.6801, 0.6674, 0.7076, 0.6398, 0.6801, 0.6674, 0.6525, 0.6398, 0.6801, 0.6398, 0.625, 0.6674, 0.6525, 0.7225, 0.7076, 0.6674, 0.7076, 0.6949, 0.6801, 0.7225, 0.7076, 0.6949, 0.7352, 0.6674, 0.7076, 0.6949, 0.7352, 0.6398, 0.7352, 0.6674, 0.7076, 0.7225, 0.6525, 0.7225, 0.7076, 0.6949, 0.6801, 0.7225, 0.6525, 0.75, 0.6801, 0.7225, 0.7076, 0.75, 0.6801, 0.75, 0.7352, 0.7225, 0.7076, 0.6674, 0.5975, 0.6674, 0.5424, 0.6949, 0.5699, 0.6674, 0.5975, 0.6398, 0.5699, 0.6674, 0.5424, 0.6398, 0.5699, 0.6398, 0.5148, 0.6674, 0.5424, 0.7225, 0.5975, 0.6674, 0.5975, 0.6949, 0.5699, 0.7225, 0.5975, 0.6949, 0.625, 0.6674, 0.5975, 0.6949, 0.625, 0.6398, 0.625, 0.6674, 0.5975, 0.7225, 0.5424, 0.7225, 0.5975, 0.6949, 0.5699, 0.7225, 0.5424, 0.75, 0.5699, 0.7225, 0.5975, 0.75, 0.5699, 0.75, 0.625, 0.7225, 0.5975, 0.7775, 0.5975, 0.7775, 0.5424, 0.8051, 0.5699, 0.7775, 0.5975, 0.75, 0.5699, 0.7775, 0.5424, 0.75, 0.5699, 0.75, 0.5148, 0.7775, 0.5424, 0.8326, 0.5975, 0.7775, 0.5975, 0.8051, 0.5699, 0.8326, 0.5975, 0.8051, 0.625, 0.7775, 0.5975, 0.8051, 0.625, 0.75, 0.625, 0.7775, 0.5975, 0.8326, 0.5424, 0.8326, 0.5975, 0.8051, 0.5699, 0.8326, 0.5424, 0.8602, 0.5699, 0.8326, 0.5975, 0.8602, 0.5699, 0.8602, 0.625, 0.8326, 0.5975, 0.6674, 0.5148, 0.6674, 0.5148, 0.6949, 0.5148, 0.6674, 0.5148, 0.6398, 0.5148, 0.6674, 0.5148, 0.6398, 0.5148, 0.6398, 0.5148, 0.6674, 0.5148, 0.7225, 0.5148, 0.6674, 0.5148, 0.6949, 0.5148, 0.7225, 0.5148, 0.6949, 0.5148, 0.6674, 0.5148, 0.6949, 0.5148, 0.6398, 0.5148, 0.6674, 0.5148, 0.7225, 0.5148, 0.7225, 0.5148, 0.6949, 0.5148, 0.7225, 0.5148, 0.75, 0.5148, 0.7225, 0.5148, 0.75, 0.5148, 0.75, 0.5148, 0.7225, 0.5148, 0.6674, 0.5148, 0.6674, 0.5148, 0.6949, 0.5148, 0.6674, 0.5148, 0.6398, 0.5148, 0.6674, 0.5148, 0.6398, 0.5148, 0.6398, 0.5148, 0.6674, 0.5148, 0.7225, 0.5148, 0.6674, 0.5148, 0.6949, 0.5148, 0.7225, 0.5148, 0.6949, 0.5148, 0.6674, 0.5148, 0.6949, 0.5148, 0.6398, 0.5148, 0.6674, 0.5148, 0.7225, 0.5148, 0.7225, 0.5148, 0.6949, 0.5148, 0.7225, 0.5148, 0.75, 0.5148, 0.7225, 0.5148, 0.75, 0.5148, 0.75, 0.5148, 0.7225, 0.5148, 0.7775, 0.5148, 0.7775, 0.5148, 0.8051, 0.5148, 0.7775, 0.5148, 0.75, 0.5148, 0.7775, 0.5148, 0.75, 0.5148, 0.75, 0.5148, 0.7775, 0.5148, 0.8326, 0.5148, 0.7775, 0.5148, 0.8051, 0.5148, 0.8326, 0.5148, 0.8051, 0.5148, 0.7775, 0.5148, 0.8051, 0.5148, 0.75, 0.5148, 0.7775, 0.5148, 0.8326, 0.5148, 0.8326, 0.5148, 0.8051, 0.5148, 0.8326, 0.5148, 0.8602, 0.5148, 0.8326, 0.5148, 0.8602, 0.5148, 0.8602, 0.5148, 0.8326, 0.5148, 0.8602, 0.5424, 0.8602, 0.5424, 0.8602, 0.5699, 0.8602, 0.5424, 0.8602, 0.5148, 0.8602, 0.5424, 0.8602, 0.5148, 0.8602, 0.5148, 0.8602, 0.5424, 0.8602, 0.5975, 0.8602, 0.5424, 0.8602, 0.5699, 0.8602, 0.5975, 0.8602, 0.5699, 0.8602, 0.5424, 0.8602, 0.5699, 0.8602, 0.5148, 0.8602, 0.5424, 0.8602, 0.5975, 0.8602, 0.5975, 0.8602, 0.5699, 0.8602, 0.5975, 0.8602, 0.625, 0.8602, 0.5975, 0.8602, 0.625, 0.8602, 0.625, 0.8602, 0.5975, 0.8602, 0.5424, 0.8602, 0.5975, 0.8602, 0.5699, 0.8602, 0.5424, 0.8602, 0.5699, 0.8602, 0.5975, 0.8602, 0.5699, 0.8602, 0.625, 0.8602, 0.5975, 0.7775, 0.6525, 0.8326, 0.6525, 0.8051, 0.6801, 0.7775, 0.6525, 0.8051, 0.625, 0.8326, 0.6525, 0.8051, 0.625, 0.8602, 0.625, 0.8326, 0.6525, 0.8602, 0.5424, 0.8602, 0.5975, 0.8602, 0.5699, 0.8602, 0.5424, 0.8602, 0.5699, 0.8602, 0.5975, 0.8602, 0.5699, 0.8602, 0.625, 0.8602, 0.5975, 0.7775, 0.5148, 0.8326, 0.5148, 0.8051, 0.5148, 0.7775, 0.5148, 0.8051, 0.5148, 0.8326, 0.5148, 0.8051, 0.5148, 0.8602, 0.5148, 0.8326, 0.5148, 0.8602, 0.6525, 0.8602, 0.7076, 0.8602, 0.6801, 0.8602, 0.6525, 0.8602, 0.6801, 0.8602, 0.7076, 0.8602, 0.6801, 0.8602, 0.7352, 0.8602, 0.7076, 0.6398, 0.7076, 0.6398, 0.6525, 0.6398, 0.6801, 0.6398, 0.7076, 0.6398, 0.6801, 0.6398, 0.6525, 0.6398, 0.6801, 0.6398, 0.625, 0.6398, 0.6525, 0.6398, 0.7076, 0.6398, 0.6525, 0.6398, 0.6801, 0.6398, 0.7076, 0.6398, 0.6801, 0.6398, 0.6525, 0.6398, 0.6801, 0.6398, 0.625, 0.6398, 0.6525, 0.8602, 0.6525, 0.8602, 0.7076, 0.8602, 0.6801, 0.8602, 0.6525, 0.8602, 0.6801, 0.8602, 0.7076, 0.8602, 0.6801, 0.8602, 0.7352, 0.8602, 0.7076, 0.6398, 0.5975, 0.6398, 0.5424, 0.6398, 0.5699, 0.6398, 0.5975, 0.6398, 0.5699, 0.6398, 0.5424, 0.6398, 0.5699, 0.6398, 0.5148, 0.6398, 0.5424, 0.8326, 0.7352, 0.7775, 0.7352, 0.8051, 0.7352, 0.8326, 0.7352, 0.8051, 0.7352, 0.7775, 0.7352, 0.8051, 0.7352, 0.75, 0.7352, 0.7775, 0.7352, 0.6398, 0.5975, 0.6398, 0.5424, 0.6398, 0.5699, 0.6398, 0.5975, 0.6398, 0.5699, 0.6398, 0.5424, 0.6398, 0.5699, 0.6398, 0.5148, 0.6398, 0.5424, 0.7225, 0.7352, 0.6674, 0.7352, 0.6949, 0.7352, 0.7225, 0.7352, 0.6949, 0.7352, 0.6674, 0.7352, 0.6949, 0.7352, 0.6398, 0.7352, 0.6674, 0.7352, 0.6674, 0.6525, 0.7225, 0.6525, 0.6949, 0.6801, 0.6674, 0.6525, 0.6949, 0.625, 0.7225, 0.6525, 0.6949, 0.625, 0.75, 0.625, 0.7225, 0.6525, 0.6674, 0.5424, 0.7225, 0.5424, 0.6949, 0.5699, 0.6674, 0.5424, 0.6949, 0.5148, 0.7225, 0.5424, 0.6949, 0.5148, 0.75, 0.5148, 0.7225, 0.5424, 0.7775, 0.5424, 0.8326, 0.5424, 0.8051, 0.5699, 0.7775, 0.5424, 0.8051, 0.5148, 0.8326, 0.5424, 0.8051, 0.5148, 0.8602, 0.5148, 0.8326, 0.5424, 0.6674, 0.5148, 0.7225, 0.5148, 0.6949, 0.5148, 0.6674, 0.5148, 0.6949, 0.5148, 0.7225, 0.5148, 0.6949, 0.5148, 0.75, 0.5148, 0.7225, 0.5148, 0.6674, 0.5148, 0.7225, 0.5148, 0.6949, 0.5148, 0.6674, 0.5148, 0.6949, 0.5148, 0.7225, 0.5148, 0.6949, 0.5148, 0.75, 0.5148, 0.7225, 0.5148, 0.7775, 0.5148, 0.8326, 0.5148, 0.8051, 0.5148, 0.7775, 0.5148, 0.8051, 0.5148, 0.8326, 0.5148, 0.8051, 0.5148, 0.8602, 0.5148, 0.8326, 0.5148, 0.8602, 0.5148, 0.8602, 0.625, 0.8602, 0.625, 0.8602, 0.5148, 0.8602, 0.5148, 0.8602, 0.625, 0.8602, 0.625, 0.8602, 0.5148, 0.8602, 0.625, 0.8602, 0.7352, 0.8602, 0.7352, 0.8602, 0.625])
me_cube_002.materials.append(mat_material_004)
me_cube_002.materials.append(mat_material_003)
me_cube_002.update()
me_cube_001 = bpy.data.meshes.new('Cube.001')
me_cube_001.from_pydata([(-1.0, -1.0, -1.922), (-0.8653, -0.8191, 1.173), (-1.0, 1.0, -1.922), (-0.8692, 0.8577, 1.132), (1.0, -1.0, -1.922), (0.5874, -0.5722, 0.993), (1.0, 1.0, -1.922), (0.8832, 0.8849, 1.0), (-0.9941, -0.9772, 1.064), (-0.9949, 0.9901, 1.055), (1.0, 1.0, 1.0), (1.0, -1.0, 1.0), (-0.8814, -0.8814, 0.4117), (-0.8814, 0.8814, 0.4117), (0.8814, 0.8814, 0.4117), (0.8814, -0.8814, 0.4117), (-0.8546, 0.0, 0.4946), (0.8546, 0.8546, 3.36), (0.8546, 0.8546, 1.927), (0.8546, -0.8546, 1.927), (0.9025, -0.87, 3.485), (0.8546, -0.8546, 0.4946), (-0.8546, 0.8546, 1.927), (0.0, 0.8546, 0.4946), (0.8546, 0.8546, 0.4946), (-0.8546, -0.8546, 1.927), (0.8546, 0.0, 0.4946), (0.0, -1.046, 1.927), (0.0, -0.8546, 0.4946), (0.9525, -0.001793, 1.925), (-0.8546, 0.0, 1.927), (-0.8546, 0.8546, 0.4946), (0.0, 1.032, 1.927), (0.01017, -0.002185, 3.725), (-0.8546, -0.8546, 0.4946), (0.8546, 0.0, 3.36), (0.005033, 0.9761, 3.497), (0.0, -0.8546, 3.36), (-0.8546, 0.0, 3.36), (-0.8135, -0.8759, 3.352), (-0.7946, 0.8408, 3.328), (-0.8718, 0.416, 2.626), (-0.4273, 0.8545, 1.211), (0.4273, 0.8546, 1.211), (0.4349, 0.9984, 2.66), (-0.4273, 0.4273, 3.552), (0.4387, 0.4495, 3.678), (0.4354, -0.443, 3.555), (0.4334, -1.063, 2.657), (0.8869, 0.4273, 2.644), (0.4273, -0.8546, 1.211), (-0.4273, -0.8546, 1.211), (-0.4295, -1.109, 2.648), (0.949, 0.4377, 1.199), (-0.8546, -0.4273, 2.644), (0.9202, -0.4346, 1.203), (0.8546, -0.4273, 2.644), (-0.897, -0.4273, 1.211), (-0.4334, 1.069, 2.657), (-0.9135, 0.4273, 1.211), (-0.4273, -0.4273, 3.683), (-0.8673, 0.0193, 1.153), (-0.8814, 0.0, 0.4117), (-0.8734, -0.8503, 0.7925), (-0.8753, 0.8696, 0.7718), (-0.4539, -0.9062, 3.456), (0.4562, -0.01578, 3.741), (-0.004087, 0.4888, 3.776), (0.02887, -0.4833, 3.78), (0.8546, 0.4273, 3.36), (-0.4514, 0.9014, 3.447), (-0.8812, -0.4789, 3.456), (-0.8546, -0.4273, 0.4946), (0.9212, 0.9837, 1.211), (0.867, -0.8767, 2.687), (-0.8546, 0.8546, 1.211), (-0.4273, 0.8546, 0.4946), (-0.8546, -0.8546, 1.211), (0.432, -0.9912, 1.924), (-0.4408, -1.067, 1.902), (0.8546, -0.4273, 0.4946), (0.8546, 0.4273, 0.4946), (0.4273, -0.9927, 3.63), (-0.8812, -0.9062, 2.739), (0.4273, 0.8546, 0.4946), (-0.8787, 0.9014, 2.731), (0.8236, -0.7932, 1.27), (0.8546, 0.8546, 2.644), (-0.8546, 0.4273, 0.4946), (0.0, -0.9505, 2.644), (0.9035, 0.4264, 1.926), (1.011, -0.459, 1.948), (0.9035, -0.0008964, 1.21), (0.9533, -0.004543, 2.655), (-0.9137, -0.4273, 1.934), (-0.8546, 0.4273, 1.927), (-0.8546, 0.0, 1.211), (-0.8546, 0.0, 2.644), (-0.8787, 0.4741, 3.447), (-0.4273, 0.9431, 1.927), (0.4273, 0.9431, 1.927), (0.0, 0.9431, 1.211), (0.4236, 0.9938, 3.598), (-0.01136, 1.087, 2.677), (-0.4436, 0.01365, 3.725), (0.9346, -0.4176, 3.589), (-0.8546, 0.6409, 2.286), (-0.8795, 0.2136, 2.286), (-0.8546, 0.2136, 3.002), (-0.8516, 0.5759, 2.898), (-0.2136, 0.8545, 0.8529), (-0.6409, 0.8545, 0.8529), (-0.6409, 0.8545, 1.569), (-0.2136, 0.9431, 1.569), (0.6409, 0.8546, 0.8528), (0.2136, 0.8546, 0.8528), (0.2136, 0.9431, 1.569), (0.6437, 0.9071, 1.563), (0.6409, 0.8546, 2.286), (0.2206, 1.074, 2.3), (0.2136, 0.8546, 3.002), (0.6409, 0.9759, 3.002), (-0.2056, 0.6813, 3.692), (-0.6658, 0.6892, 3.696), (-0.6589, 0.2019, 3.649), (-0.2086, 0.2125, 3.638), (0.6409, 0.6409, 3.422), (0.2183, 0.701, 3.636), (0.2351, 0.2443, 3.812), (0.6606, 0.2209, 3.619), (0.6508, -0.2121, 3.448), (0.2187, -0.2148, 3.542), (0.2136, -0.6409, 3.36), (0.6477, -0.652, 3.621), (0.2136, -0.9862, 2.286), (0.6461, -0.9493, 2.286), (0.6556, -1.06, 3.05), (0.2136, -0.8902, 3.002), (1.003, 0.2251, 2.298), (0.8707, 0.6409, 2.286), (0.8707, 0.6409, 3.002), (0.8707, 0.2136, 3.002), (0.6503, -1.015, 1.55), (0.2136, -0.9505, 1.569), (-0.2136, -0.9505, 1.569), (-0.647, -0.9613, 1.556), (-0.657, -1.064, 2.265), (-0.2157, -1.185, 2.29), (-0.2136, -0.9388, 3.002), (-0.6727, -1.152, 3.109), (0.8546, 0.2136, 0.8528), (0.8955, 0.6409, 0.8528), (0.8546, 0.6409, 1.569), (0.9035, 0.2127, 1.568), (-0.9298, -0.2136, 2.286), (-0.9878, -0.6424, 2.282), (-0.9075, -0.6014, 2.933), (-0.8546, -0.2136, 3.002), (0.8546, -0.6409, 0.8528), (0.8546, -0.2136, 0.8528), (1.022, -0.241, 1.539), (0.8546, -0.6409, 1.569), (0.8546, -0.6409, 2.286), (0.9761, -0.2307, 2.302), (0.8546, -0.2136, 3.002), (0.9472, -0.659, 3.041), (-0.8758, -0.2136, 0.8528), (-0.8758, -0.6409, 0.8528), (-0.8758, -0.6409, 1.569), (-0.9496, -0.2065, 1.577), (-0.2136, 0.9431, 2.286), (-0.6463, 1.043, 2.297), (-0.6623, 1.044, 3.08), (-0.2136, 0.8546, 3.002), (-0.884, 0.6409, 0.8528), (-0.884, 0.2136, 0.8528), (-0.884, 0.2136, 1.569), (-0.884, 0.6409, 1.569), (-0.2086, -0.2148, 3.704), (-0.6698, -0.1787, 3.749), (-0.6788, -0.72, 3.754), (-0.2073, -0.6891, 3.696), (-0.8743, 0.009652, 0.7821)], [], [(0, 8, 9, 2), (2, 9, 10, 6), (6, 10, 11, 4), (4, 11, 8, 0), (2, 6, 4, 0), (1, 5, 15, 12, 63), (1, 61, 3, 9, 8), (3, 7, 10, 9), (7, 5, 11, 10), (5, 1, 8, 11), (12, 15, 21, 28, 34), (7, 3, 64, 13, 14), (5, 7, 14, 15), (182, 63, 12, 62), (13, 62, 12, 34, 72, 16, 88, 31), (23, 76, 110), (24, 84, 114), (18, 100, 118), (15, 14, 24, 81, 26, 80, 21), (36, 70, 122), (17, 102, 126), (14, 13, 31, 76, 23, 84, 24), (35, 66, 130), (27, 78, 134), (29, 90, 138), (28, 21, 50), (34, 28, 51), (25, 79, 146), (26, 81, 150), (30, 94, 154), (21, 80, 158), (19, 91, 162), (16, 72, 166), (32, 99, 170), (31, 88, 174), (33, 104, 178), (22, 95, 106), (30, 97, 107), (38, 98, 108), (40, 85, 109), (31, 75, 111), (22, 99, 112), (32, 101, 113), (23, 101, 115), (32, 100, 116), (18, 73, 117), (32, 103, 119), (36, 102, 120), (17, 87, 121), (40, 98, 123), (38, 104, 124), (33, 67, 125), (36, 67, 127), (33, 66, 128), (35, 69, 129), (33, 68, 131), (37, 82, 132), (20, 105, 133), (19, 74, 135), (20, 82, 136), (37, 89, 137), (18, 87, 139), (17, 69, 140), (35, 93, 141), (86, 19, 142), (19, 78, 142), (27, 28, 50, 143), (28, 27, 144, 51), (27, 79, 144), (77, 34, 51, 145), (27, 89, 147), (37, 65, 148), (39, 83, 149), (24, 73, 151), (18, 90, 152), (29, 92, 153), (25, 83, 155), (39, 71, 156), (38, 97, 157), (26, 92, 159), (29, 91, 160), (19, 86, 161), (29, 93, 163), (35, 105, 164), (20, 74, 165), (34, 77, 167), (25, 94, 168), (30, 96, 169), (22, 85, 171), (40, 70, 172), (36, 103, 173), (16, 96, 175), (30, 95, 176), (22, 75, 177), (38, 71, 179), (39, 65, 180), (37, 68, 181), (181, 178, 60), (181, 68, 178), (68, 33, 178), (180, 181, 60), (180, 65, 181), (65, 37, 181), (179, 180, 60), (179, 71, 180), (71, 39, 180), (177, 174, 59), (177, 75, 174), (75, 31, 174), (176, 177, 59), (176, 95, 177), (95, 22, 177), (175, 176, 59), (175, 96, 176), (96, 30, 176), (173, 170, 58), (173, 103, 170), (103, 32, 170), (172, 173, 58), (172, 70, 173), (70, 36, 173), (171, 172, 58), (171, 85, 172), (85, 40, 172), (169, 166, 57), (169, 96, 166), (96, 16, 166), (168, 169, 57), (168, 94, 169), (94, 30, 169), (167, 168, 57), (167, 77, 168), (77, 25, 168), (165, 162, 56), (165, 74, 162), (74, 19, 162), (164, 165, 56), (164, 105, 165), (105, 20, 165), (163, 164, 56), (163, 93, 164), (93, 35, 164), (161, 158, 55), (161, 86, 158), (86, 21, 158), (160, 161, 55), (160, 91, 161), (91, 19, 161), (159, 160, 55), (159, 92, 160), (92, 29, 160), (157, 154, 54), (157, 97, 154), (97, 30, 154), (156, 157, 54), (156, 71, 157), (71, 38, 157), (155, 156, 54), (155, 83, 156), (83, 39, 156), (153, 150, 53), (153, 92, 150), (92, 26, 150), (152, 153, 53), (152, 90, 153), (90, 29, 153), (151, 152, 53), (151, 73, 152), (73, 18, 152), (149, 146, 52), (149, 83, 146), (83, 25, 146), (148, 149, 52), (148, 65, 149), (65, 39, 149), (147, 148, 52), (147, 89, 148), (89, 37, 148), (25, 77, 145), (144, 145, 51), (144, 79, 145), (79, 25, 145), (142, 143, 50), (142, 78, 143), (78, 27, 143), (21, 86, 142, 50), (141, 138, 49), (141, 93, 138), (93, 29, 138), (140, 141, 49), (140, 69, 141), (69, 35, 141), (139, 140, 49), (139, 87, 140), (87, 17, 140), (137, 134, 48), (137, 89, 134), (89, 27, 134), (136, 137, 48), (136, 82, 137), (82, 37, 137), (135, 136, 48), (135, 74, 136), (74, 20, 136), (133, 130, 47), (133, 105, 130), (105, 35, 130), (132, 133, 47), (132, 82, 133), (82, 20, 133), (131, 132, 47), (131, 68, 132), (68, 37, 132), (129, 126, 46), (129, 69, 126), (69, 17, 126), (128, 129, 46), (128, 66, 129), (66, 35, 129), (127, 128, 46), (127, 67, 128), (67, 33, 128), (125, 122, 45), (125, 67, 122), (67, 36, 122), (124, 125, 45), (124, 104, 125), (104, 33, 125), (123, 124, 45), (123, 98, 124), (98, 38, 124), (121, 118, 44), (121, 87, 118), (87, 18, 118), (120, 121, 44), (120, 102, 121), (102, 17, 121), (119, 120, 44), (119, 103, 120), (103, 36, 120), (117, 114, 43), (117, 73, 114), (73, 24, 114), (116, 117, 43), (116, 100, 117), (100, 18, 117), (115, 116, 43), (115, 101, 116), (101, 32, 116), (113, 110, 42), (113, 101, 110), (101, 23, 110), (112, 113, 42), (112, 99, 113), (99, 32, 113), (111, 112, 42), (111, 75, 112), (75, 22, 112), (109, 106, 41), (109, 85, 106), (85, 22, 106), (108, 109, 41), (108, 98, 109), (98, 40, 109), (107, 108, 41), (107, 97, 108), (97, 38, 108), (106, 107, 41), (106, 95, 107), (95, 30, 107), (178, 179, 60), (178, 104, 179), (104, 38, 179), (174, 175, 59), (174, 88, 175), (88, 16, 175), (170, 171, 58), (170, 99, 171), (99, 22, 171), (166, 167, 57), (166, 72, 167), (72, 34, 167), (162, 163, 56), (162, 91, 163), (91, 29, 163), (158, 159, 55), (158, 80, 159), (80, 26, 159), (154, 155, 54), (154, 94, 155), (94, 25, 155), (150, 151, 53), (150, 81, 151), (81, 24, 151), (146, 147, 52), (146, 79, 147), (79, 27, 147), (138, 139, 49), (138, 90, 139), (90, 18, 139), (134, 135, 48), (134, 78, 135), (78, 19, 135), (130, 131, 47), (130, 66, 131), (66, 33, 131), (126, 127, 46), (126, 102, 127), (102, 36, 127), (122, 123, 45), (122, 70, 123), (70, 40, 123), (118, 119, 44), (118, 100, 119), (100, 32, 119), (114, 115, 43), (114, 84, 115), (84, 23, 115), (110, 111, 42), (110, 76, 111), (76, 31, 111), (64, 182, 62, 13), (3, 61, 182, 64), (61, 1, 63, 182)])
me_cube_001.polygons.foreach_set('material_index', [0, 0, 0, 0, 0, 0, 0, 0, 0, 0, 0, 0, 0, 0, 0, 1, 1, 1, 0, 1, 1, 0, 1, 1, 1, 1, 1, 1, 1, 1, 1, 1, 1, 1, 1, 1, 1, 1, 1, 1, 1, 1, 1, 1, 1, 1, 1, 1, 1, 1, 1, 1, 1, 1, 1, 1, 1, 1, 1, 1, 1, 1, 1, 1, 1, 1, 1, 1, 1, 1, 1, 1, 1, 1, 1, 1, 1, 1, 1, 1, 1, 1, 1, 1, 1, 1, 1, 1, 1, 1, 1, 1, 1, 1, 1, 1, 1, 1, 1, 1, 1, 1, 1, 1, 1, 1, 1, 1, 1, 1, 1, 1, 1, 1, 1, 1, 1, 1, 1, 1, 1, 1, 1, 1, 1, 1, 1, 1, 1, 1, 1, 1, 1, 1, 1, 1, 1, 1, 1, 1, 1, 1, 1, 1, 1, 1, 1, 1, 1, 1, 1, 1, 1, 1, 1, 1, 1, 1, 1, 1, 1, 1, 1, 1, 1, 1, 1, 1, 1, 1, 1, 1, 1, 1, 1, 1, 1, 1, 1, 1, 1, 1, 1, 1, 1, 1, 1, 1, 1, 1, 1, 1, 1, 1, 1, 1, 1, 1, 1, 1, 1, 1, 1, 1, 1, 1, 1, 1, 1, 1, 1, 1, 1, 1, 1, 1, 1, 1, 1, 1, 1, 1, 1, 1, 1, 1, 1, 1, 1, 1, 1, 1, 1, 1, 1, 1, 1, 1, 1, 1, 1, 1, 1, 1, 1, 1, 1, 1, 1, 1, 1, 1, 1, 1, 1, 1, 1, 1, 1, 1, 1, 1, 1, 1, 1, 1, 1, 1, 1, 1, 1, 1, 1, 1, 1, 1, 1, 1, 1, 1, 1, 1, 1, 1, 1, 1, 1, 1, 1, 1, 1, 1, 1, 1, 1, 1, 1, 1, 1, 1, 1, 1, 1, 1, 1, 1, 1, 1, 1, 1, 1, 1, 1, 1, 1, 1, 1, 1, 1, 1, 1, 0, 0, 0])
_uv = me_cube_001.uv_layers.new(name='UVMap')
_uv.uv.foreach_set('vector', [0.375, 0.0, 0.625, 0.0, 0.625, 0.25, 0.375, 0.25, 0.375, 0.25, 0.625, 0.25, 0.625, 0.5, 0.375, 0.5, 0.375, 0.5, 0.625, 0.5, 0.625, 0.75, 0.375, 0.75, 0.375, 0.75, 0.625, 0.75, 0.625, 1.0, 0.375, 1.0, 0.125, 0.5, 0.375, 0.5, 0.375, 0.75, 0.125, 0.75, 0.8602, 0.7352, 0.6398, 0.7352, 0.6398, 0.7352, 0.8602, 0.7352, 0.8602, 0.7352, 0.8602, 0.7352, 0.8602, 0.625, 0.8602, 0.5148, 0.875, 0.5, 0.875, 0.75, 0.8602, 0.5148, 0.6398, 0.5148, 0.625, 0.5, 0.875, 0.5, 0.6398, 0.5148, 0.6398, 0.7352, 0.625, 0.75, 0.625, 0.5, 0.6398, 0.7352, 0.8602, 0.7352, 0.875, 0.75, 0.625, 0.75, 0.8602, 0.7352, 0.6398, 0.7352, 0.6398, 0.7352, 0.75, 0.7352, 0.8602, 0.7352, 0.6398, 0.5148, 0.8602, 0.5148, 0.8602, 0.5148, 0.8602, 0.5148, 0.6398, 0.5148, 0.6398, 0.7352, 0.6398, 0.5148, 0.6398, 0.5148, 0.6398, 0.7352, 0.8602, 0.625, 0.8602, 0.7352, 0.8602, 0.7352, 0.8602, 0.625, 0.8602, 0.5148, 0.8602, 0.625, 0.8602, 0.7352, 0.8602, 0.7352, 0.8602, 0.6801, 0.8602, 0.625, 0.8602, 0.5699, 0.8602, 0.5148, 0.75, 0.5148, 0.8051, 0.5148, 0.7775, 0.5148, 0.6398, 0.5148, 0.6949, 0.5148, 0.6674, 0.5148, 0.6398, 0.5148, 0.6949, 0.5148, 0.6674, 0.5148, 0.6398, 0.7352, 0.6398, 0.5148, 0.6398, 0.5148, 0.6398, 0.5699, 0.6398, 0.625, 0.6398, 0.6801, 0.6398, 0.7352, 0.75, 0.5148, 0.8051, 0.5148, 0.7775, 0.5424, 0.6398, 0.5148, 0.6949, 0.5148, 0.6674, 0.5424, 0.6398, 0.5148, 0.8602, 0.5148, 0.8602, 0.5148, 0.8051, 0.5148, 0.75, 0.5148, 0.6949, 0.5148, 0.6398, 0.5148, 0.6398, 0.625, 0.6949, 0.625, 0.6674, 0.6525, 0.75, 0.7352, 0.6949, 0.7352, 0.7225, 0.7352, 0.6398, 0.625, 0.6398, 0.5699, 0.6398, 0.5975, 0.75, 0.7352, 0.6398, 0.7352, 0.6949, 0.7352, 0.8602, 0.7352, 0.75, 0.7352, 0.8051, 0.7352, 0.8602, 0.7352, 0.8051, 0.7352, 0.8326, 0.7352, 0.6398, 0.625, 0.6398, 0.5699, 0.6398, 0.5975, 0.8602, 0.625, 0.8602, 0.6801, 0.8602, 0.6525, 0.6398, 0.7352, 0.6398, 0.6801, 0.6398, 0.7076, 0.6398, 0.7352, 0.6398, 0.6801, 0.6398, 0.7076, 0.8602, 0.625, 0.8602, 0.6801, 0.8602, 0.6525, 0.75, 0.5148, 0.8051, 0.5148, 0.7775, 0.5148, 0.8602, 0.5148, 0.8602, 0.5699, 0.8602, 0.5424, 0.75, 0.625, 0.8051, 0.625, 0.7775, 0.6525, 0.8602, 0.5148, 0.8602, 0.5699, 0.8602, 0.5424, 0.8602, 0.625, 0.8602, 0.625, 0.8602, 0.5975, 0.8602, 0.625, 0.8602, 0.5699, 0.8602, 0.5975, 0.8602, 0.5148, 0.8602, 0.5148, 0.8602, 0.5424, 0.8602, 0.5148, 0.8602, 0.5148, 0.8326, 0.5148, 0.8602, 0.5148, 0.8051, 0.5148, 0.8326, 0.5148, 0.75, 0.5148, 0.75, 0.5148, 0.7775, 0.5148, 0.75, 0.5148, 0.75, 0.5148, 0.7225, 0.5148, 0.75, 0.5148, 0.6949, 0.5148, 0.7225, 0.5148, 0.6398, 0.5148, 0.6398, 0.5148, 0.6674, 0.5148, 0.75, 0.5148, 0.75, 0.5148, 0.7225, 0.5148, 0.75, 0.5148, 0.6949, 0.5148, 0.7225, 0.5148, 0.6398, 0.5148, 0.6398, 0.5148, 0.6674, 0.5148, 0.8602, 0.5148, 0.8602, 0.5699, 0.8326, 0.5424, 0.8602, 0.625, 0.8051, 0.625, 0.8326, 0.5975, 0.75, 0.625, 0.75, 0.5699, 0.7775, 0.5975, 0.75, 0.5148, 0.75, 0.5699, 0.7225, 0.5424, 0.75, 0.625, 0.6949, 0.625, 0.7225, 0.5975, 0.6398, 0.625, 0.6398, 0.5699, 0.6674, 0.5975, 0.75, 0.625, 0.75, 0.6801, 0.7225, 0.6525, 0.75, 0.7352, 0.6949, 0.7352, 0.7225, 0.7076, 0.6398, 0.7352, 0.6398, 0.6801, 0.6674, 0.7076, 0.6398, 0.7352, 0.6398, 0.7352, 0.6674, 0.7352, 0.6398, 0.7352, 0.6949, 0.7352, 0.6674, 0.7352, 0.75, 0.7352, 0.75, 0.7352, 0.7225, 0.7352, 0.6398, 0.5148, 0.6398, 0.5148, 0.6398, 0.5424, 0.6398, 0.5148, 0.6398, 0.5699, 0.6398, 0.5424, 0.6398, 0.625, 0.6398, 0.625, 0.6398, 0.5975, 0.6398, 0.7352, 0.6398, 0.7352, 0.6674, 0.7352, 0.6398, 0.7352, 0.6949, 0.7352, 0.6674, 0.7352, 0.75, 0.7352, 0.75, 0.7352, 0.6949, 0.7352, 0.7225, 0.7352, 0.75, 0.7352, 0.75, 0.7352, 0.7775, 0.7352, 0.8051, 0.7352, 0.75, 0.7352, 0.8051, 0.7352, 0.7775, 0.7352, 0.8602, 0.7352, 0.8602, 0.7352, 0.8051, 0.7352, 0.8326, 0.7352, 0.75, 0.7352, 0.75, 0.7352, 0.7775, 0.7352, 0.75, 0.7352, 0.8051, 0.7352, 0.7775, 0.7352, 0.8602, 0.7352, 0.8602, 0.7352, 0.8326, 0.7352, 0.6398, 0.5148, 0.6398, 0.5148, 0.6398, 0.5424, 0.6398, 0.5148, 0.6398, 0.5699, 0.6398, 0.5424, 0.6398, 0.625, 0.6398, 0.625, 0.6398, 0.5975, 0.8602, 0.7352, 0.8602, 0.7352, 0.8602, 0.7076, 0.8602, 0.7352, 0.8602, 0.6801, 0.8602, 0.7076, 0.8602, 0.625, 0.8602, 0.625, 0.8602, 0.6525, 0.6398, 0.625, 0.6398, 0.625, 0.6398, 0.6525, 0.6398, 0.625, 0.6398, 0.6801, 0.6398, 0.6525, 0.6398, 0.7352, 0.6398, 0.7352, 0.6398, 0.7076, 0.6398, 0.625, 0.6398, 0.625, 0.6398, 0.6525, 0.6398, 0.625, 0.6398, 0.6801, 0.6398, 0.6525, 0.6398, 0.7352, 0.6398, 0.7352, 0.6398, 0.7076, 0.8602, 0.7352, 0.8602, 0.7352, 0.8602, 0.7076, 0.8602, 0.7352, 0.8602, 0.6801, 0.8602, 0.7076, 0.8602, 0.625, 0.8602, 0.625, 0.8602, 0.6525, 0.8602, 0.5148, 0.8602, 0.5148, 0.8326, 0.5148, 0.8602, 0.5148, 0.8051, 0.5148, 0.8326, 0.5148, 0.75, 0.5148, 0.75, 0.5148, 0.7775, 0.5148, 0.8602, 0.625, 0.8602, 0.625, 0.8602, 0.5975, 0.8602, 0.625, 0.8602, 0.5699, 0.8602, 0.5975, 0.8602, 0.5148, 0.8602, 0.5148, 0.8602, 0.5424, 0.8602, 0.625, 0.8602, 0.6801, 0.8326, 0.6525, 0.8602, 0.7352, 0.8051, 0.7352, 0.8326, 0.7076, 0.75, 0.7352, 0.75, 0.6801, 0.7775, 0.7076, 0.7775, 0.7076, 0.7775, 0.6525, 0.8051, 0.6801, 0.7775, 0.7076, 0.75, 0.6801, 0.7775, 0.6525, 0.75, 0.6801, 0.75, 0.625, 0.7775, 0.6525, 0.8326, 0.7076, 0.7775, 0.7076, 0.8051, 0.6801, 0.8326, 0.7076, 0.8051, 0.7352, 0.7775, 0.7076, 0.8051, 0.7352, 0.75, 0.7352, 0.7775, 0.7076, 0.8326, 0.6525, 0.8326, 0.7076, 0.8051, 0.6801, 0.8326, 0.6525, 0.8602, 0.6801, 0.8326, 0.7076, 0.8602, 0.6801, 0.8602, 0.7352, 0.8326, 0.7076, 0.8602, 0.5424, 0.8602, 0.5424, 0.8602, 0.5699, 0.8602, 0.5424, 0.8602, 0.5148, 0.8602, 0.5424, 0.8602, 0.5148, 0.8602, 0.5148, 0.8602, 0.5424, 0.8602, 0.5975, 0.8602, 0.5424, 0.8602, 0.5699, 0.8602, 0.5975, 0.8602, 0.5699, 0.8602, 0.5424, 0.8602, 0.5699, 0.8602, 0.5148, 0.8602, 0.5424, 0.8602, 0.5975, 0.8602, 0.5975, 0.8602, 0.5699, 0.8602, 0.5975, 0.8602, 0.625, 0.8602, 0.5975, 0.8602, 0.625, 0.8602, 0.625, 0.8602, 0.5975, 0.7775, 0.5148, 0.7775, 0.5148, 0.8051, 0.5148, 0.7775, 0.5148, 0.75, 0.5148, 0.7775, 0.5148, 0.75, 0.5148, 0.75, 0.5148, 0.7775, 0.5148, 0.8326, 0.5148, 0.7775, 0.5148, 0.8051, 0.5148, 0.8326, 0.5148, 0.8051, 0.5148, 0.7775, 0.5148, 0.8051, 0.5148, 0.75, 0.5148, 0.7775, 0.5148, 0.8326, 0.5148, 0.8326, 0.5148, 0.8051, 0.5148, 0.8326, 0.5148, 0.8602, 0.5148, 0.8326, 0.5148, 0.8602, 0.5148, 0.8602, 0.5148, 0.8326, 0.5148, 0.8602, 0.6525, 0.8602, 0.6525, 0.8602, 0.6801, 0.8602, 0.6525, 0.8602, 0.625, 0.8602, 0.6525, 0.8602, 0.625, 0.8602, 0.625, 0.8602, 0.6525, 0.8602, 0.7076, 0.8602, 0.6525, 0.8602, 0.6801, 0.8602, 0.7076, 0.8602, 0.6801, 0.8602, 0.6525, 0.8602, 0.6801, 0.8602, 0.625, 0.8602, 0.6525, 0.8602, 0.7076, 0.8602, 0.7076, 0.8602, 0.6801, 0.8602, 0.7076, 0.8602, 0.7352, 0.8602, 0.7076, 0.8602, 0.7352, 0.8602, 0.7352, 0.8602, 0.7076, 0.6398, 0.7076, 0.6398, 0.7076, 0.6398, 0.6801, 0.6398, 0.7076, 0.6398, 0.7352, 0.6398, 0.7076, 0.6398, 0.7352, 0.6398, 0.7352, 0.6398, 0.7076, 0.6398, 0.6525, 0.6398, 0.7076, 0.6398, 0.6801, 0.6398, 0.6525, 0.6398, 0.6801, 0.6398, 0.7076, 0.6398, 0.6801, 0.6398, 0.7352, 0.6398, 0.7076, 0.6398, 0.6525, 0.6398, 0.6525, 0.6398, 0.6801, 0.6398, 0.6525, 0.6398, 0.625, 0.6398, 0.6525, 0.6398, 0.625, 0.6398, 0.625, 0.6398, 0.6525, 0.6398, 0.7076, 0.6398, 0.7076, 0.6398, 0.6801, 0.6398, 0.7076, 0.6398, 0.7352, 0.6398, 0.7076, 0.6398, 0.7352, 0.6398, 0.7352, 0.6398, 0.7076, 0.6398, 0.6525, 0.6398, 0.7076, 0.6398, 0.6801, 0.6398, 0.6525, 0.6398, 0.6801, 0.6398, 0.7076, 0.6398, 0.6801, 0.6398, 0.7352, 0.6398, 0.7076, 0.6398, 0.6525, 0.6398, 0.6525, 0.6398, 0.6801, 0.6398, 0.6525, 0.6398, 0.625, 0.6398, 0.6525, 0.6398, 0.625, 0.6398, 0.625, 0.6398, 0.6525, 0.8602, 0.6525, 0.8602, 0.6525, 0.8602, 0.6801, 0.8602, 0.6525, 0.8602, 0.625, 0.8602, 0.6525, 0.8602, 0.625, 0.8602, 0.625, 0.8602, 0.6525, 0.8602, 0.7076, 0.8602, 0.6525, 0.8602, 0.6801, 0.8602, 0.7076, 0.8602, 0.6801, 0.8602, 0.6525, 0.8602, 0.6801, 0.8602, 0.625, 0.8602, 0.6525, 0.8602, 0.7076, 0.8602, 0.7076, 0.8602, 0.6801, 0.8602, 0.7076, 0.8602, 0.7352, 0.8602, 0.7076, 0.8602, 0.7352, 0.8602, 0.7352, 0.8602, 0.7076, 0.6398, 0.5975, 0.6398, 0.5975, 0.6398, 0.5699, 0.6398, 0.5975, 0.6398, 0.625, 0.6398, 0.5975, 0.6398, 0.625, 0.6398, 0.625, 0.6398, 0.5975, 0.6398, 0.5424, 0.6398, 0.5975, 0.6398, 0.5699, 0.6398, 0.5424, 0.6398, 0.5699, 0.6398, 0.5975, 0.6398, 0.5699, 0.6398, 0.625, 0.6398, 0.5975, 0.6398, 0.5424, 0.6398, 0.5424, 0.6398, 0.5699, 0.6398, 0.5424, 0.6398, 0.5148, 0.6398, 0.5424, 0.6398, 0.5148, 0.6398, 0.5148, 0.6398, 0.5424, 0.8326, 0.7352, 0.8326, 0.7352, 0.8051, 0.7352, 0.8326, 0.7352, 0.8602, 0.7352, 0.8326, 0.7352, 0.8602, 0.7352, 0.8602, 0.7352, 0.8326, 0.7352, 0.7775, 0.7352, 0.8326, 0.7352, 0.8051, 0.7352, 0.7775, 0.7352, 0.8051, 0.7352, 0.8326, 0.7352, 0.8051, 0.7352, 0.8602, 0.7352, 0.8326, 0.7352, 0.7775, 0.7352, 0.7775, 0.7352, 0.8051, 0.7352, 0.7775, 0.7352, 0.75, 0.7352, 0.7775, 0.7352, 0.75, 0.7352, 0.75, 0.7352, 0.7775, 0.7352, 0.8602, 0.7352, 0.8602, 0.7352, 0.8326, 0.7352, 0.7775, 0.7352, 0.8326, 0.7352, 0.8051, 0.7352, 0.7775, 0.7352, 0.8051, 0.7352, 0.8326, 0.7352, 0.8051, 0.7352, 0.8602, 0.7352, 0.8326, 0.7352, 0.6674, 0.7352, 0.7225, 0.7352, 0.6949, 0.7352, 0.6674, 0.7352, 0.6949, 0.7352, 0.7225, 0.7352, 0.6949, 0.7352, 0.75, 0.7352, 0.7225, 0.7352, 0.6398, 0.7352, 0.6398, 0.7352, 0.6674, 0.7352, 0.6949, 0.7352, 0.6398, 0.5975, 0.6398, 0.5975, 0.6398, 0.5699, 0.6398, 0.5975, 0.6398, 0.625, 0.6398, 0.5975, 0.6398, 0.625, 0.6398, 0.625, 0.6398, 0.5975, 0.6398, 0.5424, 0.6398, 0.5975, 0.6398, 0.5699, 0.6398, 0.5424, 0.6398, 0.5699, 0.6398, 0.5975, 0.6398, 0.5699, 0.6398, 0.625, 0.6398, 0.5975, 0.6398, 0.5424, 0.6398, 0.5424, 0.6398, 0.5699, 0.6398, 0.5424, 0.6398, 0.5148, 0.6398, 0.5424, 0.6398, 0.5148, 0.6398, 0.5148, 0.6398, 0.5424, 0.7225, 0.7352, 0.7225, 0.7352, 0.6949, 0.7352, 0.7225, 0.7352, 0.75, 0.7352, 0.7225, 0.7352, 0.75, 0.7352, 0.75, 0.7352, 0.7225, 0.7352, 0.6674, 0.7352, 0.7225, 0.7352, 0.6949, 0.7352, 0.6674, 0.7352, 0.6949, 0.7352, 0.7225, 0.7352, 0.6949, 0.7352, 0.75, 0.7352, 0.7225, 0.7352, 0.6674, 0.7352, 0.6674, 0.7352, 0.6949, 0.7352, 0.6674, 0.7352, 0.6398, 0.7352, 0.6674, 0.7352, 0.6398, 0.7352, 0.6398, 0.7352, 0.6674, 0.7352, 0.6674, 0.7076, 0.6674, 0.6525, 0.6949, 0.6801, 0.6674, 0.7076, 0.6398, 0.6801, 0.6674, 0.6525, 0.6398, 0.6801, 0.6398, 0.625, 0.6674, 0.6525, 0.7225, 0.7076, 0.6674, 0.7076, 0.6949, 0.6801, 0.7225, 0.7076, 0.6949, 0.7352, 0.6674, 0.7076, 0.6949, 0.7352, 0.6398, 0.7352, 0.6674, 0.7076, 0.7225, 0.6525, 0.7225, 0.7076, 0.6949, 0.6801, 0.7225, 0.6525, 0.75, 0.6801, 0.7225, 0.7076, 0.75, 0.6801, 0.75, 0.7352, 0.7225, 0.7076, 0.6674, 0.5975, 0.6674, 0.5424, 0.6949, 0.5699, 0.6674, 0.5975, 0.6398, 0.5699, 0.6674, 0.5424, 0.6398, 0.5699, 0.6398, 0.5148, 0.6674, 0.5424, 0.7225, 0.5975, 0.6674, 0.5975, 0.6949, 0.5699, 0.7225, 0.5975, 0.6949, 0.625, 0.6674, 0.5975, 0.6949, 0.625, 0.6398, 0.625, 0.6674, 0.5975, 0.7225, 0.5424, 0.7225, 0.5975, 0.6949, 0.5699, 0.7225, 0.5424, 0.75, 0.5699, 0.7225, 0.5975, 0.75, 0.5699, 0.75, 0.625, 0.7225, 0.5975, 0.7775, 0.5975, 0.7775, 0.5424, 0.8051, 0.5699, 0.7775, 0.5975, 0.75, 0.5699, 0.7775, 0.5424, 0.75, 0.5699, 0.75, 0.5148, 0.7775, 0.5424, 0.8326, 0.5975, 0.7775, 0.5975, 0.8051, 0.5699, 0.8326, 0.5975, 0.8051, 0.625, 0.7775, 0.5975, 0.8051, 0.625, 0.75, 0.625, 0.7775, 0.5975, 0.8326, 0.5424, 0.8326, 0.5975, 0.8051, 0.5699, 0.8326, 0.5424, 0.8602, 0.5699, 0.8326, 0.5975, 0.8602, 0.5699, 0.8602, 0.625, 0.8326, 0.5975, 0.6674, 0.5148, 0.6674, 0.5148, 0.6949, 0.5148, 0.6674, 0.5148, 0.6398, 0.5148, 0.6674, 0.5148, 0.6398, 0.5148, 0.6398, 0.5148, 0.6674, 0.5148, 0.7225, 0.5148, 0.6674, 0.5148, 0.6949, 0.5148, 0.7225, 0.5148, 0.6949, 0.5148, 0.6674, 0.5148, 0.6949, 0.5148, 0.6398, 0.5148, 0.6674, 0.5148, 0.7225, 0.5148, 0.7225, 0.5148, 0.6949, 0.5148, 0.7225, 0.5148, 0.75, 0.5148, 0.7225, 0.5148, 0.75, 0.5148, 0.75, 0.5148, 0.7225, 0.5148, 0.6674, 0.5148, 0.6674, 0.5148, 0.6949, 0.5148, 0.6674, 0.5148, 0.6398, 0.5148, 0.6674, 0.5148, 0.6398, 0.5148, 0.6398, 0.5148, 0.6674, 0.5148, 0.7225, 0.5148, 0.6674, 0.5148, 0.6949, 0.5148, 0.7225, 0.5148, 0.6949, 0.5148, 0.6674, 0.5148, 0.6949, 0.5148, 0.6398, 0.5148, 0.6674, 0.5148, 0.7225, 0.5148, 0.7225, 0.5148, 0.6949, 0.5148, 0.7225, 0.5148, 0.75, 0.5148, 0.7225, 0.5148, 0.75, 0.5148, 0.75, 0.5148, 0.7225, 0.5148, 0.7775, 0.5148, 0.7775, 0.5148, 0.8051, 0.5148, 0.7775, 0.5148, 0.75, 0.5148, 0.7775, 0.5148, 0.75, 0.5148, 0.75, 0.5148, 0.7775, 0.5148, 0.8326, 0.5148, 0.7775, 0.5148, 0.8051, 0.5148, 0.8326, 0.5148, 0.8051, 0.5148, 0.7775, 0.5148, 0.8051, 0.5148, 0.75, 0.5148, 0.7775, 0.5148, 0.8326, 0.5148, 0.8326, 0.5148, 0.8051, 0.5148, 0.8326, 0.5148, 0.8602, 0.5148, 0.8326, 0.5148, 0.8602, 0.5148, 0.8602, 0.5148, 0.8326, 0.5148, 0.8602, 0.5424, 0.8602, 0.5424, 0.8602, 0.5699, 0.8602, 0.5424, 0.8602, 0.5148, 0.8602, 0.5424, 0.8602, 0.5148, 0.8602, 0.5148, 0.8602, 0.5424, 0.8602, 0.5975, 0.8602, 0.5424, 0.8602, 0.5699, 0.8602, 0.5975, 0.8602, 0.5699, 0.8602, 0.5424, 0.8602, 0.5699, 0.8602, 0.5148, 0.8602, 0.5424, 0.8602, 0.5975, 0.8602, 0.5975, 0.8602, 0.5699, 0.8602, 0.5975, 0.8602, 0.625, 0.8602, 0.5975, 0.8602, 0.625, 0.8602, 0.625, 0.8602, 0.5975, 0.8602, 0.5424, 0.8602, 0.5975, 0.8602, 0.5699, 0.8602, 0.5424, 0.8602, 0.5699, 0.8602, 0.5975, 0.8602, 0.5699, 0.8602, 0.625, 0.8602, 0.5975, 0.7775, 0.6525, 0.8326, 0.6525, 0.8051, 0.6801, 0.7775, 0.6525, 0.8051, 0.625, 0.8326, 0.6525, 0.8051, 0.625, 0.8602, 0.625, 0.8326, 0.6525, 0.8602, 0.5424, 0.8602, 0.5975, 0.8602, 0.5699, 0.8602, 0.5424, 0.8602, 0.5699, 0.8602, 0.5975, 0.8602, 0.5699, 0.8602, 0.625, 0.8602, 0.5975, 0.7775, 0.5148, 0.8326, 0.5148, 0.8051, 0.5148, 0.7775, 0.5148, 0.8051, 0.5148, 0.8326, 0.5148, 0.8051, 0.5148, 0.8602, 0.5148, 0.8326, 0.5148, 0.8602, 0.6525, 0.8602, 0.7076, 0.8602, 0.6801, 0.8602, 0.6525, 0.8602, 0.6801, 0.8602, 0.7076, 0.8602, 0.6801, 0.8602, 0.7352, 0.8602, 0.7076, 0.6398, 0.7076, 0.6398, 0.6525, 0.6398, 0.6801, 0.6398, 0.7076, 0.6398, 0.6801, 0.6398, 0.6525, 0.6398, 0.6801, 0.6398, 0.625, 0.6398, 0.6525, 0.6398, 0.7076, 0.6398, 0.6525, 0.6398, 0.6801, 0.6398, 0.7076, 0.6398, 0.6801, 0.6398, 0.6525, 0.6398, 0.6801, 0.6398, 0.625, 0.6398, 0.6525, 0.8602, 0.6525, 0.8602, 0.7076, 0.8602, 0.6801, 0.8602, 0.6525, 0.8602, 0.6801, 0.8602, 0.7076, 0.8602, 0.6801, 0.8602, 0.7352, 0.8602, 0.7076, 0.6398, 0.5975, 0.6398, 0.5424, 0.6398, 0.5699, 0.6398, 0.5975, 0.6398, 0.5699, 0.6398, 0.5424, 0.6398, 0.5699, 0.6398, 0.5148, 0.6398, 0.5424, 0.8326, 0.7352, 0.7775, 0.7352, 0.8051, 0.7352, 0.8326, 0.7352, 0.8051, 0.7352, 0.7775, 0.7352, 0.8051, 0.7352, 0.75, 0.7352, 0.7775, 0.7352, 0.6398, 0.5975, 0.6398, 0.5424, 0.6398, 0.5699, 0.6398, 0.5975, 0.6398, 0.5699, 0.6398, 0.5424, 0.6398, 0.5699, 0.6398, 0.5148, 0.6398, 0.5424, 0.7225, 0.7352, 0.6674, 0.7352, 0.6949, 0.7352, 0.7225, 0.7352, 0.6949, 0.7352, 0.6674, 0.7352, 0.6949, 0.7352, 0.6398, 0.7352, 0.6674, 0.7352, 0.6674, 0.6525, 0.7225, 0.6525, 0.6949, 0.6801, 0.6674, 0.6525, 0.6949, 0.625, 0.7225, 0.6525, 0.6949, 0.625, 0.75, 0.625, 0.7225, 0.6525, 0.6674, 0.5424, 0.7225, 0.5424, 0.6949, 0.5699, 0.6674, 0.5424, 0.6949, 0.5148, 0.7225, 0.5424, 0.6949, 0.5148, 0.75, 0.5148, 0.7225, 0.5424, 0.7775, 0.5424, 0.8326, 0.5424, 0.8051, 0.5699, 0.7775, 0.5424, 0.8051, 0.5148, 0.8326, 0.5424, 0.8051, 0.5148, 0.8602, 0.5148, 0.8326, 0.5424, 0.6674, 0.5148, 0.7225, 0.5148, 0.6949, 0.5148, 0.6674, 0.5148, 0.6949, 0.5148, 0.7225, 0.5148, 0.6949, 0.5148, 0.75, 0.5148, 0.7225, 0.5148, 0.6674, 0.5148, 0.7225, 0.5148, 0.6949, 0.5148, 0.6674, 0.5148, 0.6949, 0.5148, 0.7225, 0.5148, 0.6949, 0.5148, 0.75, 0.5148, 0.7225, 0.5148, 0.7775, 0.5148, 0.8326, 0.5148, 0.8051, 0.5148, 0.7775, 0.5148, 0.8051, 0.5148, 0.8326, 0.5148, 0.8051, 0.5148, 0.8602, 0.5148, 0.8326, 0.5148, 0.8602, 0.5148, 0.8602, 0.625, 0.8602, 0.625, 0.8602, 0.5148, 0.8602, 0.5148, 0.8602, 0.625, 0.8602, 0.625, 0.8602, 0.5148, 0.8602, 0.625, 0.8602, 0.7352, 0.8602, 0.7352, 0.8602, 0.625])
me_cube_001.materials.append(mat_material_001)
me_cube_001.materials.append(mat_material_002)
me_cube_001.update()
me_cube_005 = bpy.data.meshes.new('Cube.005')
me_cube_005.from_pydata([(-1.0, -1.0, -1.922), (-0.8653, -0.8191, 1.173), (-1.0, 1.0, -1.922), (-0.8692, 0.8577, 1.132), (1.0, -1.0, -1.922), (0.5874, -0.5722, 0.993), (1.0, 1.0, -1.922), (0.8832, 0.8849, 1.0), (-0.9941, -0.9772, 1.064), (-0.9949, 0.9901, 1.055), (1.0, 1.0, 1.0), (1.0, -1.0, 1.0), (-0.8814, -0.8814, 0.4117), (-0.8814, 0.8814, 0.4117), (0.8814, 0.8814, 0.4117), (0.8814, -0.8814, 0.4117), (-0.8546, 0.0, 0.4946), (0.8546, 0.8546, 3.36), (0.8546, 0.8546, 1.927), (0.8546, -0.8546, 1.927), (0.9025, -0.87, 3.485), (0.8546, -0.8546, 0.4946), (-0.8546, 0.8546, 1.927), (0.0, 0.8546, 0.4946), (0.8546, 0.8546, 0.4946), (-0.8546, -0.8546, 1.927), (0.8546, 0.0, 0.4946), (0.0, -1.046, 1.927), (0.0, -0.8546, 0.4946), (0.9525, -0.001793, 1.925), (-0.8546, 0.0, 1.927), (-0.8546, 0.8546, 0.4946), (0.0, 1.032, 1.927), (0.01017, -0.002185, 3.725), (-0.8546, -0.8546, 0.4946), (0.8546, 0.0, 3.36), (0.005033, 0.9761, 3.497), (0.0, -0.8546, 3.36), (-0.8546, 0.0, 3.36), (-0.8135, -0.8759, 3.352), (-0.7946, 0.8408, 3.328), (-0.8718, 0.416, 2.626), (-0.4273, 0.8545, 1.211), (0.4273, 0.8546, 1.211), (0.4349, 0.9984, 2.66), (-0.4273, 0.4273, 3.552), (0.4387, 0.4495, 3.678), (0.4354, -0.443, 3.555), (0.4334, -1.063, 2.657), (0.8869, 0.4273, 2.644), (0.4273, -0.8546, 1.211), (-0.4273, -0.8546, 1.211), (-0.4295, -1.109, 2.648), (0.949, 0.4377, 1.199), (-0.8546, -0.4273, 2.644), (0.9202, -0.4346, 1.203), (0.8546, -0.4273, 2.644), (-0.897, -0.4273, 1.211), (-0.4334, 1.069, 2.657), (-0.9135, 0.4273, 1.211), (-0.4273, -0.4273, 3.683), (-0.8673, 0.0193, 1.153), (-0.8814, 0.0, 0.4117), (-0.8734, -0.8503, 0.7925), (-0.8753, 0.8696, 0.7718), (-0.4539, -0.9062, 3.456), (0.4562, -0.01578, 3.741), (-0.004087, 0.4888, 3.776), (0.02887, -0.4833, 3.78), (0.8546, 0.4273, 3.36), (-0.4514, 0.9014, 3.447), (-0.8812, -0.4789, 3.456), (-0.8546, -0.4273, 0.4946), (0.9212, 0.9837, 1.211), (0.867, -0.8767, 2.687), (-0.8546, 0.8546, 1.211), (-0.4273, 0.8546, 0.4946), (-0.8546, -0.8546, 1.211), (0.432, -0.9912, 1.924), (-0.4408, -1.067, 1.902), (0.8546, -0.4273, 0.4946), (0.8546, 0.4273, 0.4946), (0.4273, -0.9927, 3.63), (-0.8812, -0.9062, 2.739), (0.4273, 0.8546, 0.4946), (-0.8787, 0.9014, 2.731), (0.8236, -0.7932, 1.27), (0.8546, 0.8546, 2.644), (-0.8546, 0.4273, 0.4946), (0.0, -0.9505, 2.644), (0.9035, 0.4264, 1.926), (1.011, -0.459, 1.948), (0.9035, -0.0008964, 1.21), (0.9533, -0.004543, 2.655), (-0.9137, -0.4273, 1.934), (-0.8546, 0.4273, 1.927), (-0.8546, 0.0, 1.211), (-0.8546, 0.0, 2.644), (-0.8787, 0.4741, 3.447), (-0.4273, 0.9431, 1.927), (0.4273, 0.9431, 1.927), (0.0, 0.9431, 1.211), (0.4236, 0.9938, 3.598), (-0.01136, 1.087, 2.677), (-0.4436, 0.01365, 3.725), (0.9346, -0.4176, 3.589), (-0.8546, 0.6409, 2.286), (-0.8795, 0.2136, 2.286), (-0.8546, 0.2136, 3.002), (-0.8516, 0.5759, 2.898), (-0.2136, 0.8545, 0.8529), (-0.6409, 0.8545, 0.8529), (-0.6409, 0.8545, 1.569), (-0.2136, 0.9431, 1.569), (0.6409, 0.8546, 0.8528), (0.2136, 0.8546, 0.8528), (0.2136, 0.9431, 1.569), (0.6437, 0.9071, 1.563), (0.6409, 0.8546, 2.286), (0.2206, 1.074, 2.3), (0.2136, 0.8546, 3.002), (0.6409, 0.9759, 3.002), (-0.2056, 0.6813, 3.692), (-0.6658, 0.6892, 3.696), (-0.6589, 0.2019, 3.649), (-0.2086, 0.2125, 3.638), (0.6409, 0.6409, 3.422), (0.2183, 0.701, 3.636), (0.2351, 0.2443, 3.812), (0.6606, 0.2209, 3.619), (0.6508, -0.2121, 3.448), (0.2187, -0.2148, 3.542), (0.2136, -0.6409, 3.36), (0.6477, -0.652, 3.621), (0.2136, -0.9862, 2.286), (0.6461, -0.9493, 2.286), (0.6556, -1.06, 3.05), (0.2136, -0.8902, 3.002), (1.003, 0.2251, 2.298), (0.8707, 0.6409, 2.286), (0.8707, 0.6409, 3.002), (0.8707, 0.2136, 3.002), (0.6503, -1.015, 1.55), (0.2136, -0.9505, 1.569), (-0.2136, -0.9505, 1.569), (-0.647, -0.9613, 1.556), (-0.657, -1.064, 2.265), (-0.2157, -1.185, 2.29), (-0.2136, -0.9388, 3.002), (-0.6727, -1.152, 3.109), (0.8546, 0.2136, 0.8528), (0.8955, 0.6409, 0.8528), (0.8546, 0.6409, 1.569), (0.9035, 0.2127, 1.568), (-0.9298, -0.2136, 2.286), (-0.9878, -0.6424, 2.282), (-0.9075, -0.6014, 2.933), (-0.8546, -0.2136, 3.002), (0.8546, -0.6409, 0.8528), (0.8546, -0.2136, 0.8528), (1.022, -0.241, 1.539), (0.8546, -0.6409, 1.569), (0.8546, -0.6409, 2.286), (0.9761, -0.2307, 2.302), (0.8546, -0.2136, 3.002), (0.9472, -0.659, 3.041), (-0.8758, -0.2136, 0.8528), (-0.8758, -0.6409, 0.8528), (-0.8758, -0.6409, 1.569), (-0.9496, -0.2065, 1.577), (-0.2136, 0.9431, 2.286), (-0.6463, 1.043, 2.297), (-0.6623, 1.044, 3.08), (-0.2136, 0.8546, 3.002), (-0.884, 0.6409, 0.8528), (-0.884, 0.2136, 0.8528), (-0.884, 0.2136, 1.569), (-0.884, 0.6409, 1.569), (-0.2086, -0.2148, 3.704), (-0.6698, -0.1787, 3.749), (-0.6788, -0.72, 3.754), (-0.2073, -0.6891, 3.696), (-0.8743, 0.009652, 0.7821)], [], [(0, 8, 9, 2), (2, 9, 10, 6), (6, 10, 11, 4), (4, 11, 8, 0), (2, 6, 4, 0), (1, 5, 15, 12, 63), (1, 61, 3, 9, 8), (3, 7, 10, 9), (7, 5, 11, 10), (5, 1, 8, 11), (12, 15, 21, 28, 34), (7, 3, 64, 13, 14), (5, 7, 14, 15), (182, 63, 12, 62), (13, 62, 12, 34, 72, 16, 88, 31), (23, 76, 110), (24, 84, 114), (18, 100, 118), (15, 14, 24, 81, 26, 80, 21), (36, 70, 122), (17, 102, 126), (14, 13, 31, 76, 23, 84, 24), (35, 66, 130), (27, 78, 134), (29, 90, 138), (28, 21, 50), (34, 28, 51), (25, 79, 146), (26, 81, 150), (30, 94, 154), (21, 80, 158), (19, 91, 162), (16, 72, 166), (32, 99, 170), (31, 88, 174), (33, 104, 178), (22, 95, 106), (30, 97, 107), (38, 98, 108), (40, 85, 109), (31, 75, 111), (22, 99, 112), (32, 101, 113), (23, 101, 115), (32, 100, 116), (18, 73, 117), (32, 103, 119), (36, 102, 120), (17, 87, 121), (40, 98, 123), (38, 104, 124), (33, 67, 125), (36, 67, 127), (33, 66, 128), (35, 69, 129), (33, 68, 131), (37, 82, 132), (20, 105, 133), (19, 74, 135), (20, 82, 136), (37, 89, 137), (18, 87, 139), (17, 69, 140), (35, 93, 141), (86, 19, 142), (19, 78, 142), (27, 28, 50, 143), (28, 27, 144, 51), (27, 79, 144), (77, 34, 51, 145), (27, 89, 147), (37, 65, 148), (39, 83, 149), (24, 73, 151), (18, 90, 152), (29, 92, 153), (25, 83, 155), (39, 71, 156), (38, 97, 157), (26, 92, 159), (29, 91, 160), (19, 86, 161), (29, 93, 163), (35, 105, 164), (20, 74, 165), (34, 77, 167), (25, 94, 168), (30, 96, 169), (22, 85, 171), (40, 70, 172), (36, 103, 173), (16, 96, 175), (30, 95, 176), (22, 75, 177), (38, 71, 179), (39, 65, 180), (37, 68, 181), (181, 178, 60), (181, 68, 178), (68, 33, 178), (180, 181, 60), (180, 65, 181), (65, 37, 181), (179, 180, 60), (179, 71, 180), (71, 39, 180), (177, 174, 59), (177, 75, 174), (75, 31, 174), (176, 177, 59), (176, 95, 177), (95, 22, 177), (175, 176, 59), (175, 96, 176), (96, 30, 176), (173, 170, 58), (173, 103, 170), (103, 32, 170), (172, 173, 58), (172, 70, 173), (70, 36, 173), (171, 172, 58), (171, 85, 172), (85, 40, 172), (169, 166, 57), (169, 96, 166), (96, 16, 166), (168, 169, 57), (168, 94, 169), (94, 30, 169), (167, 168, 57), (167, 77, 168), (77, 25, 168), (165, 162, 56), (165, 74, 162), (74, 19, 162), (164, 165, 56), (164, 105, 165), (105, 20, 165), (163, 164, 56), (163, 93, 164), (93, 35, 164), (161, 158, 55), (161, 86, 158), (86, 21, 158), (160, 161, 55), (160, 91, 161), (91, 19, 161), (159, 160, 55), (159, 92, 160), (92, 29, 160), (157, 154, 54), (157, 97, 154), (97, 30, 154), (156, 157, 54), (156, 71, 157), (71, 38, 157), (155, 156, 54), (155, 83, 156), (83, 39, 156), (153, 150, 53), (153, 92, 150), (92, 26, 150), (152, 153, 53), (152, 90, 153), (90, 29, 153), (151, 152, 53), (151, 73, 152), (73, 18, 152), (149, 146, 52), (149, 83, 146), (83, 25, 146), (148, 149, 52), (148, 65, 149), (65, 39, 149), (147, 148, 52), (147, 89, 148), (89, 37, 148), (25, 77, 145), (144, 145, 51), (144, 79, 145), (79, 25, 145), (142, 143, 50), (142, 78, 143), (78, 27, 143), (21, 86, 142, 50), (141, 138, 49), (141, 93, 138), (93, 29, 138), (140, 141, 49), (140, 69, 141), (69, 35, 141), (139, 140, 49), (139, 87, 140), (87, 17, 140), (137, 134, 48), (137, 89, 134), (89, 27, 134), (136, 137, 48), (136, 82, 137), (82, 37, 137), (135, 136, 48), (135, 74, 136), (74, 20, 136), (133, 130, 47), (133, 105, 130), (105, 35, 130), (132, 133, 47), (132, 82, 133), (82, 20, 133), (131, 132, 47), (131, 68, 132), (68, 37, 132), (129, 126, 46), (129, 69, 126), (69, 17, 126), (128, 129, 46), (128, 66, 129), (66, 35, 129), (127, 128, 46), (127, 67, 128), (67, 33, 128), (125, 122, 45), (125, 67, 122), (67, 36, 122), (124, 125, 45), (124, 104, 125), (104, 33, 125), (123, 124, 45), (123, 98, 124), (98, 38, 124), (121, 118, 44), (121, 87, 118), (87, 18, 118), (120, 121, 44), (120, 102, 121), (102, 17, 121), (119, 120, 44), (119, 103, 120), (103, 36, 120), (117, 114, 43), (117, 73, 114), (73, 24, 114), (116, 117, 43), (116, 100, 117), (100, 18, 117), (115, 116, 43), (115, 101, 116), (101, 32, 116), (113, 110, 42), (113, 101, 110), (101, 23, 110), (112, 113, 42), (112, 99, 113), (99, 32, 113), (111, 112, 42), (111, 75, 112), (75, 22, 112), (109, 106, 41), (109, 85, 106), (85, 22, 106), (108, 109, 41), (108, 98, 109), (98, 40, 109), (107, 108, 41), (107, 97, 108), (97, 38, 108), (106, 107, 41), (106, 95, 107), (95, 30, 107), (178, 179, 60), (178, 104, 179), (104, 38, 179), (174, 175, 59), (174, 88, 175), (88, 16, 175), (170, 171, 58), (170, 99, 171), (99, 22, 171), (166, 167, 57), (166, 72, 167), (72, 34, 167), (162, 163, 56), (162, 91, 163), (91, 29, 163), (158, 159, 55), (158, 80, 159), (80, 26, 159), (154, 155, 54), (154, 94, 155), (94, 25, 155), (150, 151, 53), (150, 81, 151), (81, 24, 151), (146, 147, 52), (146, 79, 147), (79, 27, 147), (138, 139, 49), (138, 90, 139), (90, 18, 139), (134, 135, 48), (134, 78, 135), (78, 19, 135), (130, 131, 47), (130, 66, 131), (66, 33, 131), (126, 127, 46), (126, 102, 127), (102, 36, 127), (122, 123, 45), (122, 70, 123), (70, 40, 123), (118, 119, 44), (118, 100, 119), (100, 32, 119), (114, 115, 43), (114, 84, 115), (84, 23, 115), (110, 111, 42), (110, 76, 111), (76, 31, 111), (64, 182, 62, 13), (3, 61, 182, 64), (61, 1, 63, 182)])
me_cube_005.polygons.foreach_set('material_index', [0, 0, 0, 0, 0, 0, 0, 0, 0, 0, 0, 0, 0, 0, 0, 1, 1, 1, 0, 1, 1, 0, 1, 1, 1, 1, 1, 1, 1, 1, 1, 1, 1, 1, 1, 1, 1, 1, 1, 1, 1, 1, 1, 1, 1, 1, 1, 1, 1, 1, 1, 1, 1, 1, 1, 1, 1, 1, 1, 1, 1, 1, 1, 1, 1, 1, 1, 1, 1, 1, 1, 1, 1, 1, 1, 1, 1, 1, 1, 1, 1, 1, 1, 1, 1, 1, 1, 1, 1, 1, 1, 1, 1, 1, 1, 1, 1, 1, 1, 1, 1, 1, 1, 1, 1, 1, 1, 1, 1, 1, 1, 1, 1, 1, 1, 1, 1, 1, 1, 1, 1, 1, 1, 1, 1, 1, 1, 1, 1, 1, 1, 1, 1, 1, 1, 1, 1, 1, 1, 1, 1, 1, 1, 1, 1, 1, 1, 1, 1, 1, 1, 1, 1, 1, 1, 1, 1, 1, 1, 1, 1, 1, 1, 1, 1, 1, 1, 1, 1, 1, 1, 1, 1, 1, 1, 1, 1, 1, 1, 1, 1, 1, 1, 1, 1, 1, 1, 1, 1, 1, 1, 1, 1, 1, 1, 1, 1, 1, 1, 1, 1, 1, 1, 1, 1, 1, 1, 1, 1, 1, 1, 1, 1, 1, 1, 1, 1, 1, 1, 1, 1, 1, 1, 1, 1, 1, 1, 1, 1, 1, 1, 1, 1, 1, 1, 1, 1, 1, 1, 1, 1, 1, 1, 1, 1, 1, 1, 1, 1, 1, 1, 1, 1, 1, 1, 1, 1, 1, 1, 1, 1, 1, 1, 1, 1, 1, 1, 1, 1, 1, 1, 1, 1, 1, 1, 1, 1, 1, 1, 1, 1, 1, 1, 1, 1, 1, 1, 1, 1, 1, 1, 1, 1, 1, 1, 1, 1, 1, 1, 1, 1, 1, 1, 1, 1, 1, 1, 1, 1, 1, 1, 1, 1, 1, 1, 1, 1, 1, 1, 1, 1, 0, 0, 0])
_uv = me_cube_005.uv_layers.new(name='UVMap')
_uv.uv.foreach_set('vector', [0.375, 0.0, 0.625, 0.0, 0.625, 0.25, 0.375, 0.25, 0.375, 0.25, 0.625, 0.25, 0.625, 0.5, 0.375, 0.5, 0.375, 0.5, 0.625, 0.5, 0.625, 0.75, 0.375, 0.75, 0.375, 0.75, 0.625, 0.75, 0.625, 1.0, 0.375, 1.0, 0.125, 0.5, 0.375, 0.5, 0.375, 0.75, 0.125, 0.75, 0.8602, 0.7352, 0.6398, 0.7352, 0.6398, 0.7352, 0.8602, 0.7352, 0.8602, 0.7352, 0.8602, 0.7352, 0.8602, 0.625, 0.8602, 0.5148, 0.875, 0.5, 0.875, 0.75, 0.8602, 0.5148, 0.6398, 0.5148, 0.625, 0.5, 0.875, 0.5, 0.6398, 0.5148, 0.6398, 0.7352, 0.625, 0.75, 0.625, 0.5, 0.6398, 0.7352, 0.8602, 0.7352, 0.875, 0.75, 0.625, 0.75, 0.8602, 0.7352, 0.6398, 0.7352, 0.6398, 0.7352, 0.75, 0.7352, 0.8602, 0.7352, 0.6398, 0.5148, 0.8602, 0.5148, 0.8602, 0.5148, 0.8602, 0.5148, 0.6398, 0.5148, 0.6398, 0.7352, 0.6398, 0.5148, 0.6398, 0.5148, 0.6398, 0.7352, 0.8602, 0.625, 0.8602, 0.7352, 0.8602, 0.7352, 0.8602, 0.625, 0.8602, 0.5148, 0.8602, 0.625, 0.8602, 0.7352, 0.8602, 0.7352, 0.8602, 0.6801, 0.8602, 0.625, 0.8602, 0.5699, 0.8602, 0.5148, 0.75, 0.5148, 0.8051, 0.5148, 0.7775, 0.5148, 0.6398, 0.5148, 0.6949, 0.5148, 0.6674, 0.5148, 0.6398, 0.5148, 0.6949, 0.5148, 0.6674, 0.5148, 0.6398, 0.7352, 0.6398, 0.5148, 0.6398, 0.5148, 0.6398, 0.5699, 0.6398, 0.625, 0.6398, 0.6801, 0.6398, 0.7352, 0.75, 0.5148, 0.8051, 0.5148, 0.7775, 0.5424, 0.6398, 0.5148, 0.6949, 0.5148, 0.6674, 0.5424, 0.6398, 0.5148, 0.8602, 0.5148, 0.8602, 0.5148, 0.8051, 0.5148, 0.75, 0.5148, 0.6949, 0.5148, 0.6398, 0.5148, 0.6398, 0.625, 0.6949, 0.625, 0.6674, 0.6525, 0.75, 0.7352, 0.6949, 0.7352, 0.7225, 0.7352, 0.6398, 0.625, 0.6398, 0.5699, 0.6398, 0.5975, 0.75, 0.7352, 0.6398, 0.7352, 0.6949, 0.7352, 0.8602, 0.7352, 0.75, 0.7352, 0.8051, 0.7352, 0.8602, 0.7352, 0.8051, 0.7352, 0.8326, 0.7352, 0.6398, 0.625, 0.6398, 0.5699, 0.6398, 0.5975, 0.8602, 0.625, 0.8602, 0.6801, 0.8602, 0.6525, 0.6398, 0.7352, 0.6398, 0.6801, 0.6398, 0.7076, 0.6398, 0.7352, 0.6398, 0.6801, 0.6398, 0.7076, 0.8602, 0.625, 0.8602, 0.6801, 0.8602, 0.6525, 0.75, 0.5148, 0.8051, 0.5148, 0.7775, 0.5148, 0.8602, 0.5148, 0.8602, 0.5699, 0.8602, 0.5424, 0.75, 0.625, 0.8051, 0.625, 0.7775, 0.6525, 0.8602, 0.5148, 0.8602, 0.5699, 0.8602, 0.5424, 0.8602, 0.625, 0.8602, 0.625, 0.8602, 0.5975, 0.8602, 0.625, 0.8602, 0.5699, 0.8602, 0.5975, 0.8602, 0.5148, 0.8602, 0.5148, 0.8602, 0.5424, 0.8602, 0.5148, 0.8602, 0.5148, 0.8326, 0.5148, 0.8602, 0.5148, 0.8051, 0.5148, 0.8326, 0.5148, 0.75, 0.5148, 0.75, 0.5148, 0.7775, 0.5148, 0.75, 0.5148, 0.75, 0.5148, 0.7225, 0.5148, 0.75, 0.5148, 0.6949, 0.5148, 0.7225, 0.5148, 0.6398, 0.5148, 0.6398, 0.5148, 0.6674, 0.5148, 0.75, 0.5148, 0.75, 0.5148, 0.7225, 0.5148, 0.75, 0.5148, 0.6949, 0.5148, 0.7225, 0.5148, 0.6398, 0.5148, 0.6398, 0.5148, 0.6674, 0.5148, 0.8602, 0.5148, 0.8602, 0.5699, 0.8326, 0.5424, 0.8602, 0.625, 0.8051, 0.625, 0.8326, 0.5975, 0.75, 0.625, 0.75, 0.5699, 0.7775, 0.5975, 0.75, 0.5148, 0.75, 0.5699, 0.7225, 0.5424, 0.75, 0.625, 0.6949, 0.625, 0.7225, 0.5975, 0.6398, 0.625, 0.6398, 0.5699, 0.6674, 0.5975, 0.75, 0.625, 0.75, 0.6801, 0.7225, 0.6525, 0.75, 0.7352, 0.6949, 0.7352, 0.7225, 0.7076, 0.6398, 0.7352, 0.6398, 0.6801, 0.6674, 0.7076, 0.6398, 0.7352, 0.6398, 0.7352, 0.6674, 0.7352, 0.6398, 0.7352, 0.6949, 0.7352, 0.6674, 0.7352, 0.75, 0.7352, 0.75, 0.7352, 0.7225, 0.7352, 0.6398, 0.5148, 0.6398, 0.5148, 0.6398, 0.5424, 0.6398, 0.5148, 0.6398, 0.5699, 0.6398, 0.5424, 0.6398, 0.625, 0.6398, 0.625, 0.6398, 0.5975, 0.6398, 0.7352, 0.6398, 0.7352, 0.6674, 0.7352, 0.6398, 0.7352, 0.6949, 0.7352, 0.6674, 0.7352, 0.75, 0.7352, 0.75, 0.7352, 0.6949, 0.7352, 0.7225, 0.7352, 0.75, 0.7352, 0.75, 0.7352, 0.7775, 0.7352, 0.8051, 0.7352, 0.75, 0.7352, 0.8051, 0.7352, 0.7775, 0.7352, 0.8602, 0.7352, 0.8602, 0.7352, 0.8051, 0.7352, 0.8326, 0.7352, 0.75, 0.7352, 0.75, 0.7352, 0.7775, 0.7352, 0.75, 0.7352, 0.8051, 0.7352, 0.7775, 0.7352, 0.8602, 0.7352, 0.8602, 0.7352, 0.8326, 0.7352, 0.6398, 0.5148, 0.6398, 0.5148, 0.6398, 0.5424, 0.6398, 0.5148, 0.6398, 0.5699, 0.6398, 0.5424, 0.6398, 0.625, 0.6398, 0.625, 0.6398, 0.5975, 0.8602, 0.7352, 0.8602, 0.7352, 0.8602, 0.7076, 0.8602, 0.7352, 0.8602, 0.6801, 0.8602, 0.7076, 0.8602, 0.625, 0.8602, 0.625, 0.8602, 0.6525, 0.6398, 0.625, 0.6398, 0.625, 0.6398, 0.6525, 0.6398, 0.625, 0.6398, 0.6801, 0.6398, 0.6525, 0.6398, 0.7352, 0.6398, 0.7352, 0.6398, 0.7076, 0.6398, 0.625, 0.6398, 0.625, 0.6398, 0.6525, 0.6398, 0.625, 0.6398, 0.6801, 0.6398, 0.6525, 0.6398, 0.7352, 0.6398, 0.7352, 0.6398, 0.7076, 0.8602, 0.7352, 0.8602, 0.7352, 0.8602, 0.7076, 0.8602, 0.7352, 0.8602, 0.6801, 0.8602, 0.7076, 0.8602, 0.625, 0.8602, 0.625, 0.8602, 0.6525, 0.8602, 0.5148, 0.8602, 0.5148, 0.8326, 0.5148, 0.8602, 0.5148, 0.8051, 0.5148, 0.8326, 0.5148, 0.75, 0.5148, 0.75, 0.5148, 0.7775, 0.5148, 0.8602, 0.625, 0.8602, 0.625, 0.8602, 0.5975, 0.8602, 0.625, 0.8602, 0.5699, 0.8602, 0.5975, 0.8602, 0.5148, 0.8602, 0.5148, 0.8602, 0.5424, 0.8602, 0.625, 0.8602, 0.6801, 0.8326, 0.6525, 0.8602, 0.7352, 0.8051, 0.7352, 0.8326, 0.7076, 0.75, 0.7352, 0.75, 0.6801, 0.7775, 0.7076, 0.7775, 0.7076, 0.7775, 0.6525, 0.8051, 0.6801, 0.7775, 0.7076, 0.75, 0.6801, 0.7775, 0.6525, 0.75, 0.6801, 0.75, 0.625, 0.7775, 0.6525, 0.8326, 0.7076, 0.7775, 0.7076, 0.8051, 0.6801, 0.8326, 0.7076, 0.8051, 0.7352, 0.7775, 0.7076, 0.8051, 0.7352, 0.75, 0.7352, 0.7775, 0.7076, 0.8326, 0.6525, 0.8326, 0.7076, 0.8051, 0.6801, 0.8326, 0.6525, 0.8602, 0.6801, 0.8326, 0.7076, 0.8602, 0.6801, 0.8602, 0.7352, 0.8326, 0.7076, 0.8602, 0.5424, 0.8602, 0.5424, 0.8602, 0.5699, 0.8602, 0.5424, 0.8602, 0.5148, 0.8602, 0.5424, 0.8602, 0.5148, 0.8602, 0.5148, 0.8602, 0.5424, 0.8602, 0.5975, 0.8602, 0.5424, 0.8602, 0.5699, 0.8602, 0.5975, 0.8602, 0.5699, 0.8602, 0.5424, 0.8602, 0.5699, 0.8602, 0.5148, 0.8602, 0.5424, 0.8602, 0.5975, 0.8602, 0.5975, 0.8602, 0.5699, 0.8602, 0.5975, 0.8602, 0.625, 0.8602, 0.5975, 0.8602, 0.625, 0.8602, 0.625, 0.8602, 0.5975, 0.7775, 0.5148, 0.7775, 0.5148, 0.8051, 0.5148, 0.7775, 0.5148, 0.75, 0.5148, 0.7775, 0.5148, 0.75, 0.5148, 0.75, 0.5148, 0.7775, 0.5148, 0.8326, 0.5148, 0.7775, 0.5148, 0.8051, 0.5148, 0.8326, 0.5148, 0.8051, 0.5148, 0.7775, 0.5148, 0.8051, 0.5148, 0.75, 0.5148, 0.7775, 0.5148, 0.8326, 0.5148, 0.8326, 0.5148, 0.8051, 0.5148, 0.8326, 0.5148, 0.8602, 0.5148, 0.8326, 0.5148, 0.8602, 0.5148, 0.8602, 0.5148, 0.8326, 0.5148, 0.8602, 0.6525, 0.8602, 0.6525, 0.8602, 0.6801, 0.8602, 0.6525, 0.8602, 0.625, 0.8602, 0.6525, 0.8602, 0.625, 0.8602, 0.625, 0.8602, 0.6525, 0.8602, 0.7076, 0.8602, 0.6525, 0.8602, 0.6801, 0.8602, 0.7076, 0.8602, 0.6801, 0.8602, 0.6525, 0.8602, 0.6801, 0.8602, 0.625, 0.8602, 0.6525, 0.8602, 0.7076, 0.8602, 0.7076, 0.8602, 0.6801, 0.8602, 0.7076, 0.8602, 0.7352, 0.8602, 0.7076, 0.8602, 0.7352, 0.8602, 0.7352, 0.8602, 0.7076, 0.6398, 0.7076, 0.6398, 0.7076, 0.6398, 0.6801, 0.6398, 0.7076, 0.6398, 0.7352, 0.6398, 0.7076, 0.6398, 0.7352, 0.6398, 0.7352, 0.6398, 0.7076, 0.6398, 0.6525, 0.6398, 0.7076, 0.6398, 0.6801, 0.6398, 0.6525, 0.6398, 0.6801, 0.6398, 0.7076, 0.6398, 0.6801, 0.6398, 0.7352, 0.6398, 0.7076, 0.6398, 0.6525, 0.6398, 0.6525, 0.6398, 0.6801, 0.6398, 0.6525, 0.6398, 0.625, 0.6398, 0.6525, 0.6398, 0.625, 0.6398, 0.625, 0.6398, 0.6525, 0.6398, 0.7076, 0.6398, 0.7076, 0.6398, 0.6801, 0.6398, 0.7076, 0.6398, 0.7352, 0.6398, 0.7076, 0.6398, 0.7352, 0.6398, 0.7352, 0.6398, 0.7076, 0.6398, 0.6525, 0.6398, 0.7076, 0.6398, 0.6801, 0.6398, 0.6525, 0.6398, 0.6801, 0.6398, 0.7076, 0.6398, 0.6801, 0.6398, 0.7352, 0.6398, 0.7076, 0.6398, 0.6525, 0.6398, 0.6525, 0.6398, 0.6801, 0.6398, 0.6525, 0.6398, 0.625, 0.6398, 0.6525, 0.6398, 0.625, 0.6398, 0.625, 0.6398, 0.6525, 0.8602, 0.6525, 0.8602, 0.6525, 0.8602, 0.6801, 0.8602, 0.6525, 0.8602, 0.625, 0.8602, 0.6525, 0.8602, 0.625, 0.8602, 0.625, 0.8602, 0.6525, 0.8602, 0.7076, 0.8602, 0.6525, 0.8602, 0.6801, 0.8602, 0.7076, 0.8602, 0.6801, 0.8602, 0.6525, 0.8602, 0.6801, 0.8602, 0.625, 0.8602, 0.6525, 0.8602, 0.7076, 0.8602, 0.7076, 0.8602, 0.6801, 0.8602, 0.7076, 0.8602, 0.7352, 0.8602, 0.7076, 0.8602, 0.7352, 0.8602, 0.7352, 0.8602, 0.7076, 0.6398, 0.5975, 0.6398, 0.5975, 0.6398, 0.5699, 0.6398, 0.5975, 0.6398, 0.625, 0.6398, 0.5975, 0.6398, 0.625, 0.6398, 0.625, 0.6398, 0.5975, 0.6398, 0.5424, 0.6398, 0.5975, 0.6398, 0.5699, 0.6398, 0.5424, 0.6398, 0.5699, 0.6398, 0.5975, 0.6398, 0.5699, 0.6398, 0.625, 0.6398, 0.5975, 0.6398, 0.5424, 0.6398, 0.5424, 0.6398, 0.5699, 0.6398, 0.5424, 0.6398, 0.5148, 0.6398, 0.5424, 0.6398, 0.5148, 0.6398, 0.5148, 0.6398, 0.5424, 0.8326, 0.7352, 0.8326, 0.7352, 0.8051, 0.7352, 0.8326, 0.7352, 0.8602, 0.7352, 0.8326, 0.7352, 0.8602, 0.7352, 0.8602, 0.7352, 0.8326, 0.7352, 0.7775, 0.7352, 0.8326, 0.7352, 0.8051, 0.7352, 0.7775, 0.7352, 0.8051, 0.7352, 0.8326, 0.7352, 0.8051, 0.7352, 0.8602, 0.7352, 0.8326, 0.7352, 0.7775, 0.7352, 0.7775, 0.7352, 0.8051, 0.7352, 0.7775, 0.7352, 0.75, 0.7352, 0.7775, 0.7352, 0.75, 0.7352, 0.75, 0.7352, 0.7775, 0.7352, 0.8602, 0.7352, 0.8602, 0.7352, 0.8326, 0.7352, 0.7775, 0.7352, 0.8326, 0.7352, 0.8051, 0.7352, 0.7775, 0.7352, 0.8051, 0.7352, 0.8326, 0.7352, 0.8051, 0.7352, 0.8602, 0.7352, 0.8326, 0.7352, 0.6674, 0.7352, 0.7225, 0.7352, 0.6949, 0.7352, 0.6674, 0.7352, 0.6949, 0.7352, 0.7225, 0.7352, 0.6949, 0.7352, 0.75, 0.7352, 0.7225, 0.7352, 0.6398, 0.7352, 0.6398, 0.7352, 0.6674, 0.7352, 0.6949, 0.7352, 0.6398, 0.5975, 0.6398, 0.5975, 0.6398, 0.5699, 0.6398, 0.5975, 0.6398, 0.625, 0.6398, 0.5975, 0.6398, 0.625, 0.6398, 0.625, 0.6398, 0.5975, 0.6398, 0.5424, 0.6398, 0.5975, 0.6398, 0.5699, 0.6398, 0.5424, 0.6398, 0.5699, 0.6398, 0.5975, 0.6398, 0.5699, 0.6398, 0.625, 0.6398, 0.5975, 0.6398, 0.5424, 0.6398, 0.5424, 0.6398, 0.5699, 0.6398, 0.5424, 0.6398, 0.5148, 0.6398, 0.5424, 0.6398, 0.5148, 0.6398, 0.5148, 0.6398, 0.5424, 0.7225, 0.7352, 0.7225, 0.7352, 0.6949, 0.7352, 0.7225, 0.7352, 0.75, 0.7352, 0.7225, 0.7352, 0.75, 0.7352, 0.75, 0.7352, 0.7225, 0.7352, 0.6674, 0.7352, 0.7225, 0.7352, 0.6949, 0.7352, 0.6674, 0.7352, 0.6949, 0.7352, 0.7225, 0.7352, 0.6949, 0.7352, 0.75, 0.7352, 0.7225, 0.7352, 0.6674, 0.7352, 0.6674, 0.7352, 0.6949, 0.7352, 0.6674, 0.7352, 0.6398, 0.7352, 0.6674, 0.7352, 0.6398, 0.7352, 0.6398, 0.7352, 0.6674, 0.7352, 0.6674, 0.7076, 0.6674, 0.6525, 0.6949, 0.6801, 0.6674, 0.7076, 0.6398, 0.6801, 0.6674, 0.6525, 0.6398, 0.6801, 0.6398, 0.625, 0.6674, 0.6525, 0.7225, 0.7076, 0.6674, 0.7076, 0.6949, 0.6801, 0.7225, 0.7076, 0.6949, 0.7352, 0.6674, 0.7076, 0.6949, 0.7352, 0.6398, 0.7352, 0.6674, 0.7076, 0.7225, 0.6525, 0.7225, 0.7076, 0.6949, 0.6801, 0.7225, 0.6525, 0.75, 0.6801, 0.7225, 0.7076, 0.75, 0.6801, 0.75, 0.7352, 0.7225, 0.7076, 0.6674, 0.5975, 0.6674, 0.5424, 0.6949, 0.5699, 0.6674, 0.5975, 0.6398, 0.5699, 0.6674, 0.5424, 0.6398, 0.5699, 0.6398, 0.5148, 0.6674, 0.5424, 0.7225, 0.5975, 0.6674, 0.5975, 0.6949, 0.5699, 0.7225, 0.5975, 0.6949, 0.625, 0.6674, 0.5975, 0.6949, 0.625, 0.6398, 0.625, 0.6674, 0.5975, 0.7225, 0.5424, 0.7225, 0.5975, 0.6949, 0.5699, 0.7225, 0.5424, 0.75, 0.5699, 0.7225, 0.5975, 0.75, 0.5699, 0.75, 0.625, 0.7225, 0.5975, 0.7775, 0.5975, 0.7775, 0.5424, 0.8051, 0.5699, 0.7775, 0.5975, 0.75, 0.5699, 0.7775, 0.5424, 0.75, 0.5699, 0.75, 0.5148, 0.7775, 0.5424, 0.8326, 0.5975, 0.7775, 0.5975, 0.8051, 0.5699, 0.8326, 0.5975, 0.8051, 0.625, 0.7775, 0.5975, 0.8051, 0.625, 0.75, 0.625, 0.7775, 0.5975, 0.8326, 0.5424, 0.8326, 0.5975, 0.8051, 0.5699, 0.8326, 0.5424, 0.8602, 0.5699, 0.8326, 0.5975, 0.8602, 0.5699, 0.8602, 0.625, 0.8326, 0.5975, 0.6674, 0.5148, 0.6674, 0.5148, 0.6949, 0.5148, 0.6674, 0.5148, 0.6398, 0.5148, 0.6674, 0.5148, 0.6398, 0.5148, 0.6398, 0.5148, 0.6674, 0.5148, 0.7225, 0.5148, 0.6674, 0.5148, 0.6949, 0.5148, 0.7225, 0.5148, 0.6949, 0.5148, 0.6674, 0.5148, 0.6949, 0.5148, 0.6398, 0.5148, 0.6674, 0.5148, 0.7225, 0.5148, 0.7225, 0.5148, 0.6949, 0.5148, 0.7225, 0.5148, 0.75, 0.5148, 0.7225, 0.5148, 0.75, 0.5148, 0.75, 0.5148, 0.7225, 0.5148, 0.6674, 0.5148, 0.6674, 0.5148, 0.6949, 0.5148, 0.6674, 0.5148, 0.6398, 0.5148, 0.6674, 0.5148, 0.6398, 0.5148, 0.6398, 0.5148, 0.6674, 0.5148, 0.7225, 0.5148, 0.6674, 0.5148, 0.6949, 0.5148, 0.7225, 0.5148, 0.6949, 0.5148, 0.6674, 0.5148, 0.6949, 0.5148, 0.6398, 0.5148, 0.6674, 0.5148, 0.7225, 0.5148, 0.7225, 0.5148, 0.6949, 0.5148, 0.7225, 0.5148, 0.75, 0.5148, 0.7225, 0.5148, 0.75, 0.5148, 0.75, 0.5148, 0.7225, 0.5148, 0.7775, 0.5148, 0.7775, 0.5148, 0.8051, 0.5148, 0.7775, 0.5148, 0.75, 0.5148, 0.7775, 0.5148, 0.75, 0.5148, 0.75, 0.5148, 0.7775, 0.5148, 0.8326, 0.5148, 0.7775, 0.5148, 0.8051, 0.5148, 0.8326, 0.5148, 0.8051, 0.5148, 0.7775, 0.5148, 0.8051, 0.5148, 0.75, 0.5148, 0.7775, 0.5148, 0.8326, 0.5148, 0.8326, 0.5148, 0.8051, 0.5148, 0.8326, 0.5148, 0.8602, 0.5148, 0.8326, 0.5148, 0.8602, 0.5148, 0.8602, 0.5148, 0.8326, 0.5148, 0.8602, 0.5424, 0.8602, 0.5424, 0.8602, 0.5699, 0.8602, 0.5424, 0.8602, 0.5148, 0.8602, 0.5424, 0.8602, 0.5148, 0.8602, 0.5148, 0.8602, 0.5424, 0.8602, 0.5975, 0.8602, 0.5424, 0.8602, 0.5699, 0.8602, 0.5975, 0.8602, 0.5699, 0.8602, 0.5424, 0.8602, 0.5699, 0.8602, 0.5148, 0.8602, 0.5424, 0.8602, 0.5975, 0.8602, 0.5975, 0.8602, 0.5699, 0.8602, 0.5975, 0.8602, 0.625, 0.8602, 0.5975, 0.8602, 0.625, 0.8602, 0.625, 0.8602, 0.5975, 0.8602, 0.5424, 0.8602, 0.5975, 0.8602, 0.5699, 0.8602, 0.5424, 0.8602, 0.5699, 0.8602, 0.5975, 0.8602, 0.5699, 0.8602, 0.625, 0.8602, 0.5975, 0.7775, 0.6525, 0.8326, 0.6525, 0.8051, 0.6801, 0.7775, 0.6525, 0.8051, 0.625, 0.8326, 0.6525, 0.8051, 0.625, 0.8602, 0.625, 0.8326, 0.6525, 0.8602, 0.5424, 0.8602, 0.5975, 0.8602, 0.5699, 0.8602, 0.5424, 0.8602, 0.5699, 0.8602, 0.5975, 0.8602, 0.5699, 0.8602, 0.625, 0.8602, 0.5975, 0.7775, 0.5148, 0.8326, 0.5148, 0.8051, 0.5148, 0.7775, 0.5148, 0.8051, 0.5148, 0.8326, 0.5148, 0.8051, 0.5148, 0.8602, 0.5148, 0.8326, 0.5148, 0.8602, 0.6525, 0.8602, 0.7076, 0.8602, 0.6801, 0.8602, 0.6525, 0.8602, 0.6801, 0.8602, 0.7076, 0.8602, 0.6801, 0.8602, 0.7352, 0.8602, 0.7076, 0.6398, 0.7076, 0.6398, 0.6525, 0.6398, 0.6801, 0.6398, 0.7076, 0.6398, 0.6801, 0.6398, 0.6525, 0.6398, 0.6801, 0.6398, 0.625, 0.6398, 0.6525, 0.6398, 0.7076, 0.6398, 0.6525, 0.6398, 0.6801, 0.6398, 0.7076, 0.6398, 0.6801, 0.6398, 0.6525, 0.6398, 0.6801, 0.6398, 0.625, 0.6398, 0.6525, 0.8602, 0.6525, 0.8602, 0.7076, 0.8602, 0.6801, 0.8602, 0.6525, 0.8602, 0.6801, 0.8602, 0.7076, 0.8602, 0.6801, 0.8602, 0.7352, 0.8602, 0.7076, 0.6398, 0.5975, 0.6398, 0.5424, 0.6398, 0.5699, 0.6398, 0.5975, 0.6398, 0.5699, 0.6398, 0.5424, 0.6398, 0.5699, 0.6398, 0.5148, 0.6398, 0.5424, 0.8326, 0.7352, 0.7775, 0.7352, 0.8051, 0.7352, 0.8326, 0.7352, 0.8051, 0.7352, 0.7775, 0.7352, 0.8051, 0.7352, 0.75, 0.7352, 0.7775, 0.7352, 0.6398, 0.5975, 0.6398, 0.5424, 0.6398, 0.5699, 0.6398, 0.5975, 0.6398, 0.5699, 0.6398, 0.5424, 0.6398, 0.5699, 0.6398, 0.5148, 0.6398, 0.5424, 0.7225, 0.7352, 0.6674, 0.7352, 0.6949, 0.7352, 0.7225, 0.7352, 0.6949, 0.7352, 0.6674, 0.7352, 0.6949, 0.7352, 0.6398, 0.7352, 0.6674, 0.7352, 0.6674, 0.6525, 0.7225, 0.6525, 0.6949, 0.6801, 0.6674, 0.6525, 0.6949, 0.625, 0.7225, 0.6525, 0.6949, 0.625, 0.75, 0.625, 0.7225, 0.6525, 0.6674, 0.5424, 0.7225, 0.5424, 0.6949, 0.5699, 0.6674, 0.5424, 0.6949, 0.5148, 0.7225, 0.5424, 0.6949, 0.5148, 0.75, 0.5148, 0.7225, 0.5424, 0.7775, 0.5424, 0.8326, 0.5424, 0.8051, 0.5699, 0.7775, 0.5424, 0.8051, 0.5148, 0.8326, 0.5424, 0.8051, 0.5148, 0.8602, 0.5148, 0.8326, 0.5424, 0.6674, 0.5148, 0.7225, 0.5148, 0.6949, 0.5148, 0.6674, 0.5148, 0.6949, 0.5148, 0.7225, 0.5148, 0.6949, 0.5148, 0.75, 0.5148, 0.7225, 0.5148, 0.6674, 0.5148, 0.7225, 0.5148, 0.6949, 0.5148, 0.6674, 0.5148, 0.6949, 0.5148, 0.7225, 0.5148, 0.6949, 0.5148, 0.75, 0.5148, 0.7225, 0.5148, 0.7775, 0.5148, 0.8326, 0.5148, 0.8051, 0.5148, 0.7775, 0.5148, 0.8051, 0.5148, 0.8326, 0.5148, 0.8051, 0.5148, 0.8602, 0.5148, 0.8326, 0.5148, 0.8602, 0.5148, 0.8602, 0.625, 0.8602, 0.625, 0.8602, 0.5148, 0.8602, 0.5148, 0.8602, 0.625, 0.8602, 0.625, 0.8602, 0.5148, 0.8602, 0.625, 0.8602, 0.7352, 0.8602, 0.7352, 0.8602, 0.625])
me_cube_005.materials.append(mat_material_005)
me_cube_005.materials.append(mat_material_006)
me_cube_005.update()

# ---- objects
ob_bush_lod0 = bpy.data.objects.new('Bush_LOD0', me_cube_002)
ob_bush_lod1 = bpy.data.objects.new('Bush_LOD1', me_cube_001)
ob_bush_lod2 = bpy.data.objects.new('Bush_LOD2', me_cube_005)

# ---- transforms, parenting, visibility, modifiers, constraints
ob_bush_lod0.location = (0.0, 0.0, -0.8532)
ob_bush_lod0.scale = (1.938, 1.0, 0.5393)
ob_bush_lod1.location = (0.0, 0.0, -0.8532)
ob_bush_lod1.scale = (1.938, 1.0, 0.5393)
_m = ob_bush_lod1.modifiers.new('Decimate', 'DECIMATE')
_m.ratio = 0.4626
ob_bush_lod2.location = (0.0, 0.0, -0.8532)
ob_bush_lod2.scale = (1.938, 1.0, 0.5393)
_m = ob_bush_lod2.modifiers.new('Decimate', 'DECIMATE')
_m.ratio = 0.1837

# ---- collection membership
col_collection.objects.link(ob_bush_lod0)
col_collection.objects.link(ob_bush_lod1)
col_collection.objects.link(ob_bush_lod2)

# ---- scene / render settings (as saved in the file)
scene.frame_start = 1; scene.frame_end = 250; scene.frame_set(1)
scene.render.engine = 'BLENDER_EEVEE_NEXT'
scene.cycles.use_denoising = False
scene.cycles.samples = 128
scene.cycles.sampling_pattern = 'TABULATED_SOBOL'
scene.cycles.use_adaptive_sampling = False
scene.cycles.use_light_tree = False
scene.view_settings.view_transform = 'Filmic'
bpy.context.view_layer.update()

# ---- added for rendering (the .blend has no active camera and no usable light): camera, sun
cam_auto = bpy.data.cameras.new('AutoCamera')
cam_auto.lens = 50.0
cam_auto.sensor_width = 36.0
cam_auto.clip_end = 1000.0
ob_auto_camera = bpy.data.objects.new('AutoCamera', cam_auto)
scene.collection.objects.link(ob_auto_camera)
ob_auto_camera.location = (5.16576, -6.18961, 3.76046)
ob_auto_camera.rotation_euler = (1.09748, -7.21219e-08, 0.694738)
scene.camera = ob_auto_camera
light_auto_sun = bpy.data.lights.new('AutoSun', 'SUN')
light_auto_sun.energy = 3.0
light_auto_sun.angle = 0.0523599
ob_auto_sun = bpy.data.objects.new('AutoSun', light_auto_sun)
scene.collection.objects.link(ob_auto_sun)
ob_auto_sun.rotation_euler = (0.872665, 0.174533, 0.523599)
bpy.context.view_layer.update()
